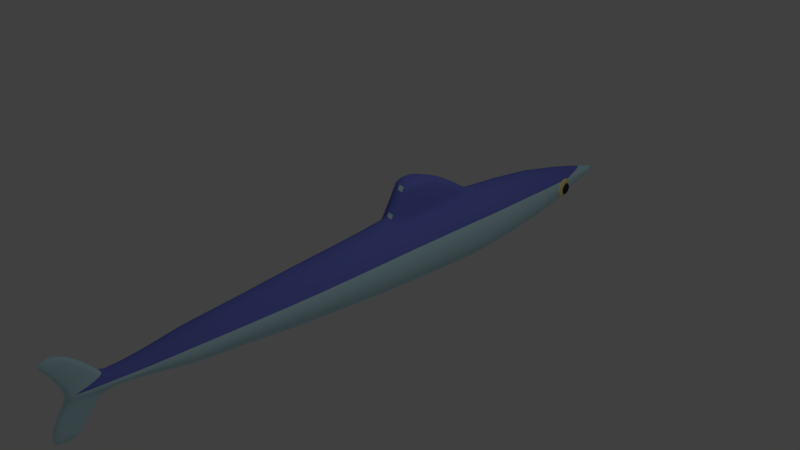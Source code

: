 # Source: sanma.blend  (saved by Blender 2.79.0; exported with 4.5.12 LTS)
import bpy
from mathutils import Matrix  # noqa: F401  (used for matrix-valued properties, if any)

bpy.ops.wm.read_factory_settings(use_empty=True)
scene = bpy.context.scene
scene.name = 'Scene'

# ---- collections
col_collection_1 = bpy.data.collections.new('Collection 1'); scene.collection.children.link(col_collection_1)

# ---- materials (node trees are filled in below, after node groups)
mat_material_001 = bpy.data.materials.new('Material.001')
mat_material_001.alpha_threshold = 0.0
mat_material_001.use_transparent_shadow = False
mat_material_001.diffuse_color = (1.0, 0.9151, 0.4096, 1.0)
mat_material_001.roughness = 0.5
mat_material_002 = bpy.data.materials.new('Material.002')
mat_material_002.alpha_threshold = 0.0
mat_material_002.use_transparent_shadow = False
mat_material_002.diffuse_color = (0.04203, 0.04203, 0.04203, 1.0)
mat_material_002.roughness = 0.5
mat_material_003 = bpy.data.materials.new('Material.003')
mat_material_003.alpha_threshold = 0.0
mat_material_003.use_transparent_shadow = False
mat_material_003.diffuse_color = (0.6118, 0.9283, 1.0, 1.0)
mat_material_003.specular_color = (0.3712, 0.8714, 1.0)
mat_material_003.roughness = 0.5
mat_material_005 = bpy.data.materials.new('Material.005')
mat_material_005.alpha_threshold = 0.0
mat_material_005.use_transparent_shadow = False
mat_material_005.diffuse_color = (0.1905, 0.2294, 0.8, 1.0)
mat_material_005.roughness = 0.5

# ---- material node trees

# ---- world
world_world = bpy.data.worlds.new('World'); scene.world = world_world
world_world.color = (0.05088, 0.05088, 0.05088)
world_world.use_sun_shadow = False
world_world.sun_shadow_jitter_overblur = 0.0
world_world.cycles.sampling_method = 'MANUAL'

# ---- cameras
cam_camera = bpy.data.cameras.new('Camera')
cam_camera.clip_end = 100.0
cam_camera.lens = 35.0
cam_camera.sensor_width = 32.0
cam_camera.sensor_height = 18.0
cam_camera.ortho_scale = 7.314
cam_camera.dof.focus_distance = 0.0
cam_camera.dof.aperture_fstop = 128.0

# ---- lights
light_lamp = bpy.data.lights.new('Lamp', 'POINT')
light_lamp.transmission_factor = 0.0
light_lamp.cutoff_distance = 30.0
light_lamp.energy = 100.0
light_lamp.shadow_buffer_clip_start = 1.001
light_lamp.shadow_soft_size = 0.1
light_lamp.shadow_maximum_resolution = 0.006
light_lamp.use_absolute_resolution = True

# ---- meshes
me_sphere_003 = bpy.data.meshes.new('Sphere.003')
me_sphere_003.from_pydata([(0.2883, 0.6961, -0.5449), (0.3401, 0.8211, 0.1913), (0.1926, 0.4651, 0.8155), (0.1926, 0.4651, -0.8155), (0.3401, 0.8211, -0.1913), (0.2883, 0.6961, 0.5449), (0.0902, 0.2178, 0.9493), (0.0902, 0.2178, -0.9493), (0.4651, 0.1926, -0.8155), (0.8211, 0.3401, -0.1913), (0.6961, 0.2883, 0.5449), (0.2178, 0.0902, 0.9493), (0.2178, 0.0902, -0.9493), (0.6961, 0.2883, -0.5449), (0.8211, 0.3401, 0.1913), (0.4651, 0.1926, 0.8155), (0.6961, -0.2883, 0.5449), (0.2178, -0.0902, 0.9493), (0.2178, -0.0902, -0.9493), (0.6961, -0.2883, -0.5449), (0.8211, -0.3401, 0.1913), (0.4651, -0.1926, 0.8155), (0.4651, -0.1926, -0.8155), (0.8211, -0.3401, -0.1913), (0.0902, -0.2178, -0.9493), (0.2883, -0.6961, -0.5449), (0.3401, -0.8211, 0.1913), (0.1926, -0.4651, 0.8155), (0.1926, -0.4651, -0.8155), (0.3401, -0.8211, -0.1913), (0.2883, -0.6961, 0.5449), (0.0902, -0.2178, 0.9493), (-0.1926, -0.4651, 0.8155), (-0.1926, -0.4651, -0.8155), (-0.3401, -0.8211, -0.1913), (-0.2883, -0.6961, 0.5449), (-0.0902, -0.2178, 0.9493), (-0.0902, -0.2178, -0.9493), (-0.2883, -0.6961, -0.5449), (-0.3401, -0.8211, 0.1913), (-0.4651, -0.1926, -0.8155), (-0.8211, -0.3401, -0.1913), (-0.6961, -0.2883, 0.5449), (-0.2178, -0.0902, 0.9493), (-0.2178, -0.0902, -0.9493), (-0.6961, -0.2883, -0.5449), (-0.8211, -0.3401, 0.1913), (-0.4651, -0.1926, 0.8155), (-0.2178, 0.0902, 0.9493), (-0.2178, 0.0902, -0.9493), (-0.6961, 0.2883, -0.5449), (-0.8211, 0.3401, 0.1913), (-0.4651, 0.1926, 0.8155), (-0.4651, 0.1926, -0.8155), (-0.8211, 0.3401, -0.1913), (-0.6961, 0.2883, 0.5449), (-0.2883, 0.6961, -0.5449), (-0.3401, 0.8211, 0.1913), (-0.1926, 0.4651, 0.8155), (-0.1926, 0.4651, -0.8155), (-0.3401, 0.8211, -0.1913), (-0.2883, 0.6961, 0.5449), (-0.0902, 0.2178, 0.9493), (-0.0902, 0.2178, -0.9493), (0.1446, 0.1446, 0.9556), (0.3571, 0.3571, 0.8155), (0.5344, 0.5344, 0.5449), (0.6304, 0.6304, 0.1913), (0.6304, 0.6304, -0.1913), (0.5344, 0.5344, -0.5449), (0.3571, 0.3571, -0.8155), (0.3468, 0.8373, -4.47e-08), (0.505, 1.527e-07, 0.8155), (0.7558, 1.565e-07, 0.5449), (0.8915, 1.49e-07, 0.1913), (0.8915, 1.49e-07, -0.1913), (0.7558, 1.565e-07, -0.5449), (0.505, 1.565e-07, -0.8155), (0.2046, 1.509e-07, -0.9556), (0.334, 0.1384, -0.9031), (0.5921, 0.2452, -0.6937), (0.7736, 0.3204, -0.3754), (0.8373, 0.3468, -4.47e-08), (0.7736, 0.3204, 0.3754), (0.5921, 0.2452, 0.6937), (0.334, 0.1384, 0.9031), (0.3571, -0.3571, 0.8155), (0.5344, -0.5344, 0.5449), (0.6304, -0.6304, 0.1913), (0.6304, -0.6304, -0.1913), (0.5344, -0.5344, -0.5449), (0.3571, -0.3571, -0.8155), (0.7736, -0.3204, 0.3754), (0.5921, -0.2452, 0.6937), (0.334, -0.1384, 0.9031), (0.334, -0.1384, -0.9031), (0.5921, -0.2452, -0.6937), (0.7736, -0.3204, -0.3754), (0.8373, -0.3468, -4.47e-08), (1.118e-08, -0.505, 0.8155), (2.98e-08, -0.7558, 0.5449), (2.98e-08, -0.8915, 0.1913), (2.98e-08, -0.8915, -0.1913), (2.98e-08, -0.7558, -0.5449), (1.118e-08, -0.505, -0.8155), (0.1384, -0.334, -0.9031), (0.2452, -0.5921, -0.6937), (0.3204, -0.7736, -0.3754), (0.3468, -0.8373, -4.47e-08), (0.3204, -0.7736, 0.3754), (0.2452, -0.5921, 0.6937), (0.1384, -0.334, 0.9031), (-0.3571, -0.3571, 0.8155), (-0.5344, -0.5344, 0.5449), (-0.6304, -0.6304, 0.1913), (-0.6304, -0.6304, -0.1913), (-0.5344, -0.5344, -0.5449), (-0.3571, -0.3571, -0.8155), (-0.2452, -0.5921, 0.6937), (-0.1384, -0.334, 0.9031), (-0.1384, -0.334, -0.9031), (-0.2452, -0.5921, -0.6937), (-0.3204, -0.7736, -0.3754), (-0.3468, -0.8373, -4.47e-08), (-0.3204, -0.7736, 0.3754), (-0.505, 1.639e-07, 0.8155), (-0.7558, 1.267e-07, 0.5449), (-0.8915, 1.267e-07, 0.1913), (-0.8915, 1.267e-07, -0.1913), (-0.7558, 1.267e-07, -0.5449), (-0.505, 1.639e-07, -0.8155), (-0.334, -0.1384, -0.9031), (-0.5921, -0.2452, -0.6937), (-0.7736, -0.3204, -0.3754), (-0.8373, -0.3468, -4.47e-08), (-0.7736, -0.3204, 0.3754), (-0.5921, -0.2452, 0.6937), (-0.334, -0.1384, 0.9031), (-0.3571, 0.3571, 0.8155), (-0.5344, 0.5344, 0.5449), (-0.6304, 0.6304, 0.1913), (-0.6304, 0.6304, -0.1913), (-0.5344, 0.5344, -0.5449), (-0.3571, 0.3571, -0.8155), (-0.334, 0.1384, 0.9031), (-0.334, 0.1384, -0.9031), (-0.5921, 0.2452, -0.6937), (-0.7736, 0.3204, -0.3754), (-0.8373, 0.3468, -4.47e-08), (-0.7736, 0.3204, 0.3754), (-0.5921, 0.2452, 0.6937), (-3.725e-09, 0.505, 0.8155), (-1.49e-08, 0.7558, 0.5449), (-1.49e-08, 0.7558, -0.5449), (0.0, 0.505, -0.8155), (-0.2452, 0.5921, -0.6937), (-0.3204, 0.7736, -0.3754), (-0.3204, 0.7736, 0.3754), (-0.2452, 0.5921, 0.6937), (-0.1384, 0.334, 0.9031), (-0.1384, 0.334, -0.9031), (-4.657e-08, 0.2046, 0.9556), (-7.451e-09, 0.8915, 0.1913), (-7.451e-09, 0.8915, -0.1913), (1.863e-09, 0.2046, -0.9556), (0.1446, 0.1446, -0.9556), (0.2452, 0.5921, -0.6937), (0.3204, 0.7736, -0.3754), (0.3204, 0.7736, 0.3754), (0.2452, 0.5921, 0.6937), (0.1384, 0.334, 0.9031), (0.1384, 0.334, -0.9031), (0.2046, 1.043e-07, 0.9556), (0.1446, -0.1446, 0.9556), (0.1446, -0.1446, -0.9556), (-4.098e-08, -0.2046, 0.9556), (3.725e-09, -0.2046, -0.9556), (-0.1446, -0.1446, 0.9556), (-0.1446, -0.1446, -0.9556), (-0.2046, 1.099e-07, 0.9556), (-0.2046, 1.546e-07, -0.9556), (-0.1446, 0.1446, 0.9556), (-0.1446, 0.1446, -0.9556), (-0.3468, 0.8373, -4.47e-08), (3.725e-09, 0.9091, -4.321e-08), (-8.473e-08, 6.623e-08, 0.9841), (0.2508, 0.2508, 0.9047), (0.4546, 0.4546, 0.6937), (0.5939, 0.5939, 0.3754), (0.6429, 0.6429, -4.408e-08), (0.5939, 0.5939, -0.3754), (0.4546, 0.4546, -0.6937), (0.2508, 0.2508, -0.9047), (0.3547, 1.376e-07, 0.9047), (0.6429, 1.59e-07, 0.6937), (0.8399, 1.599e-07, 0.3754), (0.9091, 1.488e-07, -4.408e-08), (0.8399, 1.599e-07, -0.3754), (0.6429, 1.59e-07, -0.6937), (0.3547, 1.534e-07, -0.9047), (-3.492e-10, 1.514e-07, -0.9841), (0.2508, -0.2508, 0.9047), (0.4546, -0.4546, 0.6937), (0.5939, -0.5939, 0.3754), (0.6429, -0.6429, -4.408e-08), (0.5939, -0.5939, -0.3754), (0.4546, -0.4546, -0.6937), (0.2508, -0.2508, -0.9047), (-3.713e-09, -0.3547, 0.9047), (1.367e-08, -0.6429, 0.6937), (3.416e-08, -0.8399, 0.3754), (2.112e-08, -0.9091, -4.408e-08), (3.416e-08, -0.8399, -0.3754), (1.367e-08, -0.6429, -0.6937), (6.685e-09, -0.3547, -0.9047), (-0.2508, -0.2508, 0.9047), (-0.4546, -0.4546, 0.6937), (-0.5939, -0.5939, 0.3754), (-0.6429, -0.6429, -4.408e-08), (-0.5939, -0.5939, -0.3754), (-0.4546, -0.4546, -0.6937), (-0.2508, -0.2508, -0.9047), (-0.3547, 1.478e-07, 0.9047), (-0.6429, 1.525e-07, 0.6937), (-0.8399, 1.097e-07, 0.3754), (-0.9091, 1.45e-07, -4.408e-08), (-0.8399, 1.097e-07, -0.3754), (-0.6429, 1.525e-07, -0.6937), (-0.3547, 1.582e-07, -0.9047), (-0.2508, 0.2508, 0.9047), (-0.4546, 0.4546, 0.6937), (-0.5939, 0.5939, 0.3754), (-0.6429, 0.6429, -4.408e-08), (-0.5939, 0.5939, -0.3754), (-0.4546, 0.4546, -0.6937), (-0.2508, 0.2508, -0.9047), (-1.52e-08, 0.3547, 0.9047), (-8.682e-09, 0.6429, 0.6937), (-1.799e-08, 0.8399, 0.3754), (-1.799e-08, 0.8399, -0.3754), (-9.613e-09, 0.6429, -0.6937), (1.66e-10, 0.3547, -0.9047), (0.9606, 0.02743, 0.5491), (0.8235, 0.02429, -0.5641), (0.7468, 0.09942, -0.5297), (0.6769, 0.1681, -0.4753), (0.6165, 0.2276, -0.403), (0.568, 0.2758, -0.3156), (0.5333, 0.3107, -0.2165), (0.5137, 0.331, -0.1095), (0.5098, 0.336, 0.001403), (0.522, 0.3254, 0.1118), (0.5496, 0.2996, 0.2176), (0.5917, 0.2597, 0.3146), (0.6467, 0.2071, 0.3991), (0.7123, 0.144, 0.4679), (0.7861, 0.07262, 0.5184), (0.8653, -0.004167, 0.5485), (0.7758, -0.05359, -0.5659), (0.6531, -0.05333, -0.5333), (0.5409, -0.05368, -0.4806), (0.4434, -0.05462, -0.4098), (0.3645, -0.0561, -0.3236), (0.3072, -0.05808, -0.2254), (0.2736, -0.06047, -0.1189), (0.2651, -0.06319, -0.008176), (0.2819, -0.06613, 0.1024), (0.3235, -0.06918, 0.2087), (0.3882, -0.07222, 0.3066), (0.4736, -0.07513, 0.3923), (0.5763, -0.07781, 0.4626), (0.6925, -0.08014, 0.5147), (0.8176, -0.08204, 0.5466), (0.8035, -0.1321, -0.568), (0.7075, -0.2074, -0.5374), (0.6199, -0.2773, -0.4865), (0.544, -0.3393, -0.4173), (0.4827, -0.3908, -0.3325), (0.4385, -0.43, -0.2352), (0.413, -0.4553, -0.1293), (0.4072, -0.4657, -0.01884), (0.4213, -0.4609, 0.09198), (0.4548, -0.4411, 0.1989), (0.5064, -0.4069, 0.2978), (0.5741, -0.3598, 0.3848), (0.6553, -0.3014, 0.4567), (0.7469, -0.2342, 0.5106), (0.8453, -0.1606, 0.5445), (0.8905, -0.1653, -0.5691), (0.8781, -0.2725, -0.5395), (0.8675, -0.3718, -0.4896), (0.8592, -0.4595, -0.4212), (0.8534, -0.5322, -0.337), (0.8503, -0.5871, -0.2403), (0.8502, -0.6221, -0.1347), (0.853, -0.6358, -0.02434), (0.8585, -0.6278, 0.08659), (0.8667, -0.5982, 0.1938), (0.877, -0.5484, 0.2932), (0.8893, -0.48, 0.3809), (0.9029, -0.3959, 0.4536), (0.9175, -0.2993, 0.5085), (0.9323, -0.1938, 0.5435), (0.9468, -0.08344, 0.5572), (0.9042, -0.05443, -0.5772), (0.9857, -0.1337, -0.5685), (1.065, -0.2105, -0.5384), (1.139, -0.2818, -0.488), (1.204, -0.345, -0.4192), (1.259, -0.3976, -0.3346), (1.301, -0.4375, -0.2376), (1.329, -0.4632, -0.1319), (1.341, -0.4739, -0.02145), (1.337, -0.4689, 0.08942), (1.318, -0.4486, 0.1965), (1.283, -0.4137, 0.2956), (1.235, -0.3655, 0.383), (1.174, -0.306, 0.4552), (1.104, -0.2373, 0.5096), (1.028, -0.1622, 0.544), (1.033, -0.05583, -0.5667), (1.159, -0.05773, -0.5347), (1.275, -0.06006, -0.4826), (1.377, -0.06274, -0.4124), (1.463, -0.06565, -0.3267), (1.528, -0.06869, -0.2288), (1.569, -0.07174, -0.1225), (1.586, -0.07468, -0.01187), (1.577, -0.0774, 0.09882), (1.544, -0.07979, 0.2053), (1.487, -0.08177, 0.3035), (1.408, -0.08325, 0.3897), (1.31, -0.08419, 0.4605), (1.198, -0.08453, 0.5133), (1.075, -0.08428, 0.5459), (1.006, 0.0227, -0.5646), (1.104, 0.09631, -0.5307), (1.196, 0.1636, -0.4767), (1.277, 0.2219, -0.4048), (1.345, 0.269, -0.3178), (1.396, 0.3032, -0.2189), (1.43, 0.3231, -0.112), (1.444, 0.3279, -0.001209), (1.438, 0.3174, 0.1093), (1.413, 0.2921, 0.2152), (1.368, 0.2529, 0.3124), (1.307, 0.2014, 0.3973), (1.231, 0.1395, 0.4665), (1.144, 0.06951, 0.5174), (1.048, -0.005752, 0.548), (0.9188, 0.05589, -0.5635), (0.9336, 0.1614, -0.5286), (0.9481, 0.2581, -0.4737), (0.9618, 0.3422, -0.401), (0.974, 0.4105, -0.3132), (0.9844, 0.4604, -0.2139), (0.9925, 0.4899, -0.1066), (0.9981, 0.498, 0.004289), (1.001, 0.4842, 0.1147), (1.001, 0.4493, 0.2203), (0.9977, 0.3944, 0.317), (0.9919, 0.3217, 0.4012), (0.9836, 0.234, 0.4695), (0.973, 0.1346, 0.5195)], [], [(0, 166, 240, 153), (0, 153, 239, 167), (0, 167, 190, 69), (0, 69, 191, 166), (1, 71, 184, 162), (1, 162, 238, 168), (1, 168, 188, 67), (1, 67, 189, 71), (2, 169, 237, 151), (2, 151, 236, 170), (2, 170, 186, 65), (2, 65, 187, 169), (3, 171, 241, 154), (3, 154, 240, 166), (3, 166, 191, 70), (3, 70, 192, 171), (4, 167, 239, 163), (4, 163, 184, 71), (4, 71, 189, 68), (4, 68, 190, 167), (5, 168, 238, 152), (5, 152, 237, 169), (5, 169, 187, 66), (5, 66, 188, 168), (6, 170, 236, 161), (6, 161, 185, 64), (6, 64, 186, 170), (7, 165, 200, 164), (7, 164, 241, 171), (7, 171, 192, 165), (8, 79, 192, 70), (8, 70, 191, 80), (8, 80, 198, 77), (8, 77, 199, 79), (9, 81, 190, 68), (9, 68, 189, 82), (9, 82, 196, 75), (9, 75, 197, 81), (10, 83, 188, 66), (10, 66, 187, 84), (10, 84, 194, 73), (10, 73, 195, 83), (11, 85, 186, 64), (11, 64, 185, 172), (11, 172, 193, 85), (12, 78, 200, 165), (12, 165, 192, 79), (12, 79, 199, 78), (13, 80, 191, 69), (13, 69, 190, 81), (13, 81, 197, 76), (13, 76, 198, 80), (14, 82, 189, 67), (14, 67, 188, 83), (14, 83, 195, 74), (14, 74, 196, 82), (15, 84, 187, 65), (15, 65, 186, 85), (15, 85, 193, 72), (15, 72, 194, 84), (16, 92, 195, 73), (16, 73, 194, 93), (16, 93, 202, 87), (16, 87, 203, 92), (17, 94, 193, 172), (17, 172, 185, 173), (17, 173, 201, 94), (18, 174, 200, 78), (18, 78, 199, 95), (18, 95, 207, 174), (19, 96, 198, 76), (19, 76, 197, 97), (19, 97, 205, 90), (19, 90, 206, 96), (20, 98, 196, 74), (20, 74, 195, 92), (20, 92, 203, 88), (20, 88, 204, 98), (21, 93, 194, 72), (21, 72, 193, 94), (21, 94, 201, 86), (21, 86, 202, 93), (22, 95, 199, 77), (22, 77, 198, 96), (22, 96, 206, 91), (22, 91, 207, 95), (23, 97, 197, 75), (23, 75, 196, 98), (23, 98, 204, 89), (23, 89, 205, 97), (24, 176, 200, 174), (24, 174, 207, 105), (24, 105, 214, 176), (25, 106, 206, 90), (25, 90, 205, 107), (25, 107, 212, 103), (25, 103, 213, 106), (26, 108, 204, 88), (26, 88, 203, 109), (26, 109, 210, 101), (26, 101, 211, 108), (27, 110, 202, 86), (27, 86, 201, 111), (27, 111, 208, 99), (27, 99, 209, 110), (28, 105, 207, 91), (28, 91, 206, 106), (28, 106, 213, 104), (28, 104, 214, 105), (29, 107, 205, 89), (29, 89, 204, 108), (29, 108, 211, 102), (29, 102, 212, 107), (30, 109, 203, 87), (30, 87, 202, 110), (30, 110, 209, 100), (30, 100, 210, 109), (31, 111, 201, 173), (31, 173, 185, 175), (31, 175, 208, 111), (32, 118, 209, 99), (32, 99, 208, 119), (32, 119, 215, 112), (32, 112, 216, 118), (33, 120, 214, 104), (33, 104, 213, 121), (33, 121, 220, 117), (33, 117, 221, 120), (34, 122, 212, 102), (34, 102, 211, 123), (34, 123, 218, 115), (34, 115, 219, 122), (35, 124, 210, 100), (35, 100, 209, 118), (35, 118, 216, 113), (35, 113, 217, 124), (36, 119, 208, 175), (36, 175, 185, 177), (36, 177, 215, 119), (37, 178, 200, 176), (37, 176, 214, 120), (37, 120, 221, 178), (38, 121, 213, 103), (38, 103, 212, 122), (38, 122, 219, 116), (38, 116, 220, 121), (39, 123, 211, 101), (39, 101, 210, 124), (39, 124, 217, 114), (39, 114, 218, 123), (40, 131, 221, 117), (40, 117, 220, 132), (40, 132, 227, 130), (40, 130, 228, 131), (41, 133, 219, 115), (41, 115, 218, 134), (41, 134, 225, 128), (41, 128, 226, 133), (42, 135, 217, 113), (42, 113, 216, 136), (42, 136, 223, 126), (42, 126, 224, 135), (43, 137, 215, 177), (43, 177, 185, 179), (43, 179, 222, 137), (44, 180, 200, 178), (44, 178, 221, 131), (44, 131, 228, 180), (45, 132, 220, 116), (45, 116, 219, 133), (45, 133, 226, 129), (45, 129, 227, 132), (46, 134, 218, 114), (46, 114, 217, 135), (46, 135, 224, 127), (46, 127, 225, 134), (47, 136, 216, 112), (47, 112, 215, 137), (47, 137, 222, 125), (47, 125, 223, 136), (48, 144, 222, 179), (48, 179, 185, 181), (48, 181, 229, 144), (49, 182, 200, 180), (49, 180, 228, 145), (49, 145, 235, 182), (50, 146, 227, 129), (50, 129, 226, 147), (50, 147, 233, 142), (50, 142, 234, 146), (51, 148, 225, 127), (51, 127, 224, 149), (51, 149, 231, 140), (51, 140, 232, 148), (52, 150, 223, 125), (52, 125, 222, 144), (52, 144, 229, 138), (52, 138, 230, 150), (53, 145, 228, 130), (53, 130, 227, 146), (53, 146, 234, 143), (53, 143, 235, 145), (54, 147, 226, 128), (54, 128, 225, 148), (54, 148, 232, 141), (54, 141, 233, 147), (55, 149, 224, 126), (55, 126, 223, 150), (55, 150, 230, 139), (55, 139, 231, 149), (56, 155, 234, 142), (56, 142, 233, 156), (56, 156, 239, 153), (56, 153, 240, 155), (57, 183, 232, 140), (57, 140, 231, 157), (57, 157, 238, 162), (57, 162, 184, 183), (58, 158, 230, 138), (58, 138, 229, 159), (58, 159, 236, 151), (58, 151, 237, 158), (59, 160, 235, 143), (59, 143, 234, 155), (59, 155, 240, 154), (59, 154, 241, 160), (60, 156, 233, 141), (60, 141, 232, 183), (60, 183, 184, 163), (60, 163, 239, 156), (61, 157, 231, 139), (61, 139, 230, 158), (61, 158, 237, 152), (61, 152, 238, 157), (62, 159, 229, 181), (62, 181, 185, 161), (62, 161, 236, 159), (63, 164, 200, 182), (63, 182, 235, 160), (63, 160, 241, 164), (362, 361, 254, 255), (355, 354, 247, 248), (363, 362, 255, 256), (356, 355, 248, 249), (242, 363, 256, 257), (357, 356, 249, 250), (350, 304, 243), (303, 242, 257), (358, 357, 250, 251), (351, 350, 243, 244), (359, 358, 251, 252), (352, 351, 244, 245), (360, 359, 252, 253), (353, 352, 245, 246), (361, 360, 253, 254), (354, 353, 246, 247), (246, 245, 260, 261), (254, 253, 268, 269), (247, 246, 261, 262), (255, 254, 269, 270), (248, 247, 262, 263), (256, 255, 270, 271), (249, 248, 263, 264), (257, 256, 271, 272), (250, 249, 264, 265), (243, 304, 258), (303, 257, 272), (251, 250, 265, 266), (244, 243, 258, 259), (252, 251, 266, 267), (245, 244, 259, 260), (253, 252, 267, 268), (265, 264, 279, 280), (258, 304, 273), (303, 272, 287), (266, 265, 280, 281), (259, 258, 273, 274), (267, 266, 281, 282), (260, 259, 274, 275), (268, 267, 282, 283), (261, 260, 275, 276), (269, 268, 283, 284), (262, 261, 276, 277), (270, 269, 284, 285), (263, 262, 277, 278), (271, 270, 285, 286), (264, 263, 278, 279), (272, 271, 286, 287), (284, 283, 298, 299), (277, 276, 291, 292), (285, 284, 299, 300), (278, 277, 292, 293), (286, 285, 300, 301), (279, 278, 293, 294), (287, 286, 301, 302), (280, 279, 294, 295), (273, 304, 288), (303, 287, 302), (281, 280, 295, 296), (274, 273, 288, 289), (282, 281, 296, 297), (275, 274, 289, 290), (283, 282, 297, 298), (276, 275, 290, 291), (303, 302, 319), (296, 295, 312, 313), (289, 288, 305, 306), (297, 296, 313, 314), (290, 289, 306, 307), (298, 297, 314, 315), (291, 290, 307, 308), (299, 298, 315, 316), (292, 291, 308, 309), (300, 299, 316, 317), (293, 292, 309, 310), (301, 300, 317, 318), (294, 293, 310, 311), (302, 301, 318, 319), (295, 294, 311, 312), (288, 304, 305), (317, 316, 331, 332), (310, 309, 324, 325), (318, 317, 332, 333), (311, 310, 325, 326), (319, 318, 333, 334), (312, 311, 326, 327), (305, 304, 320), (303, 319, 334), (313, 312, 327, 328), (306, 305, 320, 321), (314, 313, 328, 329), (307, 306, 321, 322), (315, 314, 329, 330), (308, 307, 322, 323), (316, 315, 330, 331), (309, 308, 323, 324), (321, 320, 335, 336), (329, 328, 343, 344), (322, 321, 336, 337), (330, 329, 344, 345), (323, 322, 337, 338), (331, 330, 345, 346), (324, 323, 338, 339), (332, 331, 346, 347), (325, 324, 339, 340), (333, 332, 347, 348), (326, 325, 340, 341), (334, 333, 348, 349), (327, 326, 341, 342), (320, 304, 335), (303, 334, 349), (328, 327, 342, 343), (340, 339, 354, 355), (348, 347, 362, 363), (341, 340, 355, 356), (349, 348, 363, 242), (342, 341, 356, 357), (335, 304, 350), (303, 349, 242), (343, 342, 357, 358), (336, 335, 350, 351), (344, 343, 358, 359), (337, 336, 351, 352), (345, 344, 359, 360), (338, 337, 352, 353), (346, 345, 360, 361), (339, 338, 353, 354), (347, 346, 361, 362)])
me_sphere_003.polygons.foreach_set('use_smooth', [True] * 368)
me_sphere_003.polygons.foreach_set('material_index', [0, 0, 0, 0, 0, 0, 0, 0, 0, 0, 0, 0, 0, 0, 0, 0, 0, 0, 0, 0, 0, 0, 0, 0, 0, 0, 0, 0, 0, 0, 0, 0, 0, 0, 0, 0, 0, 0, 0, 0, 0, 0, 0, 0, 0, 0, 0, 0, 0, 0, 0, 0, 0, 0, 0, 0, 0, 0, 0, 0, 0, 0, 0, 0, 0, 0, 0, 0, 0, 0, 0, 0, 0, 0, 0, 0, 0, 0, 0, 0, 0, 0, 0, 0, 0, 0, 0, 0, 0, 0, 0, 0, 0, 0, 0, 0, 0, 0, 0, 0, 0, 0, 0, 0, 0, 0, 0, 0, 0, 0, 0, 0, 0, 0, 0, 0, 0, 0, 0, 0, 0, 0, 0, 0, 0, 0, 0, 0, 0, 0, 0, 0, 0, 0, 0, 0, 0, 0, 0, 0, 0, 0, 0, 0, 0, 0, 0, 0, 0, 0, 0, 0, 0, 0, 0, 0, 0, 0, 0, 0, 0, 0, 0, 0, 0, 0, 0, 0, 0, 0, 0, 0, 0, 0, 0, 0, 0, 0, 0, 0, 0, 0, 0, 0, 0, 0, 0, 0, 0, 0, 0, 0, 0, 0, 0, 0, 0, 0, 0, 0, 0, 0, 0, 0, 0, 0, 0, 0, 0, 0, 0, 0, 0, 0, 0, 0, 0, 0, 0, 0, 0, 0, 0, 0, 0, 0, 0, 0, 0, 0, 0, 0, 0, 0, 0, 0, 0, 0, 0, 0, 1, 1, 1, 1, 1, 1, 1, 1, 1, 1, 1, 1, 1, 1, 1, 1, 1, 1, 1, 1, 1, 1, 1, 1, 1, 1, 1, 1, 1, 1, 1, 1, 1, 1, 1, 1, 1, 1, 1, 1, 1, 1, 1, 1, 1, 1, 1, 1, 1, 1, 1, 1, 1, 1, 1, 1, 1, 1, 1, 1, 1, 1, 1, 1, 1, 1, 1, 1, 1, 1, 1, 1, 1, 1, 1, 1, 1, 1, 1, 1, 1, 1, 1, 1, 1, 1, 1, 1, 1, 1, 1, 1, 1, 1, 1, 1, 1, 1, 1, 1, 1, 1, 1, 1, 1, 1, 1, 1, 1, 1, 1, 1, 1, 1, 1, 1, 1, 1, 1, 1, 1, 1, 1, 1, 1, 1, 1, 1])
me_sphere_003.materials.append(mat_material_001)
me_sphere_003.materials.append(mat_material_002)
me_sphere_003.use_remesh_preserve_volume = False
me_sphere_003.use_remesh_preserve_attributes = False
me_sphere_003.use_mirror_vertex_groups = False
me_sphere_003.update()
me_sphere_002 = bpy.data.meshes.new('Sphere.002')
me_sphere_002.from_pydata([(0.2883, 0.6961, -0.5449), (0.3401, 0.8211, 0.1913), (0.1926, 0.4651, 0.8155), (0.1926, 0.4651, -0.8155), (0.3401, 0.8211, -0.1913), (0.2883, 0.6961, 0.5449), (0.0902, 0.2178, 0.9493), (0.0902, 0.2178, -0.9493), (0.4651, 0.1926, -0.8155), (0.8211, 0.3401, -0.1913), (0.6961, 0.2883, 0.5449), (0.2178, 0.0902, 0.9493), (0.2178, 0.0902, -0.9493), (0.6961, 0.2883, -0.5449), (0.8211, 0.3401, 0.1913), (0.4651, 0.1926, 0.8155), (0.6961, -0.2883, 0.5449), (0.2178, -0.0902, 0.9493), (0.2178, -0.0902, -0.9493), (0.6961, -0.2883, -0.5449), (0.8211, -0.3401, 0.1913), (0.4651, -0.1926, 0.8155), (0.4651, -0.1926, -0.8155), (0.8211, -0.3401, -0.1913), (0.0902, -0.2178, -0.9493), (0.2883, -0.6961, -0.5449), (0.3401, -0.8211, 0.1913), (0.1926, -0.4651, 0.8155), (0.1926, -0.4651, -0.8155), (0.3401, -0.8211, -0.1913), (0.2883, -0.6961, 0.5449), (0.0902, -0.2178, 0.9493), (-0.1926, -0.4651, 0.8155), (-0.1926, -0.4651, -0.8155), (-0.3401, -0.8211, -0.1913), (-0.2883, -0.6961, 0.5449), (-0.0902, -0.2178, 0.9493), (-0.0902, -0.2178, -0.9493), (-0.2883, -0.6961, -0.5449), (-0.3401, -0.8211, 0.1913), (-0.4651, -0.1926, -0.8155), (-0.8211, -0.3401, -0.1913), (-0.6961, -0.2883, 0.5449), (-0.2178, -0.0902, 0.9493), (-0.2178, -0.0902, -0.9493), (-0.6961, -0.2883, -0.5449), (-0.8211, -0.3401, 0.1913), (-0.4651, -0.1926, 0.8155), (-0.2178, 0.0902, 0.9493), (-0.2178, 0.0902, -0.9493), (-0.6961, 0.2883, -0.5449), (-0.8211, 0.3401, 0.1913), (-0.4651, 0.1926, 0.8155), (-0.4651, 0.1926, -0.8155), (-0.8211, 0.3401, -0.1913), (-0.6961, 0.2883, 0.5449), (-0.2883, 0.6961, -0.5449), (-0.3401, 0.8211, 0.1913), (-0.1926, 0.4651, 0.8155), (-0.1926, 0.4651, -0.8155), (-0.3401, 0.8211, -0.1913), (-0.2883, 0.6961, 0.5449), (-0.0902, 0.2178, 0.9493), (-0.0902, 0.2178, -0.9493), (0.1446, 0.1446, 0.9556), (0.3571, 0.3571, 0.8155), (0.5344, 0.5344, 0.5449), (0.6304, 0.6304, 0.1913), (0.6304, 0.6304, -0.1913), (0.5344, 0.5344, -0.5449), (0.3571, 0.3571, -0.8155), (0.3468, 0.8373, -4.47e-08), (0.505, 1.527e-07, 0.8155), (0.7558, 1.565e-07, 0.5449), (0.8915, 1.49e-07, 0.1913), (0.8915, 1.49e-07, -0.1913), (0.7558, 1.565e-07, -0.5449), (0.505, 1.565e-07, -0.8155), (0.2046, 1.509e-07, -0.9556), (0.334, 0.1384, -0.9031), (0.5921, 0.2452, -0.6937), (0.7736, 0.3204, -0.3754), (0.8373, 0.3468, -4.47e-08), (0.7736, 0.3204, 0.3754), (0.5921, 0.2452, 0.6937), (0.334, 0.1384, 0.9031), (0.3571, -0.3571, 0.8155), (0.5344, -0.5344, 0.5449), (0.6304, -0.6304, 0.1913), (0.6304, -0.6304, -0.1913), (0.5344, -0.5344, -0.5449), (0.3571, -0.3571, -0.8155), (0.7736, -0.3204, 0.3754), (0.5921, -0.2452, 0.6937), (0.334, -0.1384, 0.9031), (0.334, -0.1384, -0.9031), (0.5921, -0.2452, -0.6937), (0.7736, -0.3204, -0.3754), (0.8373, -0.3468, -4.47e-08), (1.118e-08, -0.505, 0.8155), (2.98e-08, -0.7558, 0.5449), (2.98e-08, -0.8915, 0.1913), (2.98e-08, -0.8915, -0.1913), (2.98e-08, -0.7558, -0.5449), (1.118e-08, -0.505, -0.8155), (0.1384, -0.334, -0.9031), (0.2452, -0.5921, -0.6937), (0.3204, -0.7736, -0.3754), (0.3468, -0.8373, -4.47e-08), (0.3204, -0.7736, 0.3754), (0.2452, -0.5921, 0.6937), (0.1384, -0.334, 0.9031), (-0.3571, -0.3571, 0.8155), (-0.5344, -0.5344, 0.5449), (-0.6304, -0.6304, 0.1913), (-0.6304, -0.6304, -0.1913), (-0.5344, -0.5344, -0.5449), (-0.3571, -0.3571, -0.8155), (-0.2452, -0.5921, 0.6937), (-0.1384, -0.334, 0.9031), (-0.1384, -0.334, -0.9031), (-0.2452, -0.5921, -0.6937), (-0.3204, -0.7736, -0.3754), (-0.3468, -0.8373, -4.47e-08), (-0.3204, -0.7736, 0.3754), (-0.505, 1.639e-07, 0.8155), (-0.7558, 1.267e-07, 0.5449), (-0.8915, 1.267e-07, 0.1913), (-0.8915, 1.267e-07, -0.1913), (-0.7558, 1.267e-07, -0.5449), (-0.505, 1.639e-07, -0.8155), (-0.334, -0.1384, -0.9031), (-0.5921, -0.2452, -0.6937), (-0.7736, -0.3204, -0.3754), (-0.8373, -0.3468, -4.47e-08), (-0.7736, -0.3204, 0.3754), (-0.5921, -0.2452, 0.6937), (-0.334, -0.1384, 0.9031), (-0.3571, 0.3571, 0.8155), (-0.5344, 0.5344, 0.5449), (-0.6304, 0.6304, 0.1913), (-0.6304, 0.6304, -0.1913), (-0.5344, 0.5344, -0.5449), (-0.3571, 0.3571, -0.8155), (-0.334, 0.1384, 0.9031), (-0.334, 0.1384, -0.9031), (-0.5921, 0.2452, -0.6937), (-0.7736, 0.3204, -0.3754), (-0.8373, 0.3468, -4.47e-08), (-0.7736, 0.3204, 0.3754), (-0.5921, 0.2452, 0.6937), (-3.725e-09, 0.505, 0.8155), (-1.49e-08, 0.7558, 0.5449), (-1.49e-08, 0.7558, -0.5449), (0.0, 0.505, -0.8155), (-0.2452, 0.5921, -0.6937), (-0.3204, 0.7736, -0.3754), (-0.3204, 0.7736, 0.3754), (-0.2452, 0.5921, 0.6937), (-0.1384, 0.334, 0.9031), (-0.1384, 0.334, -0.9031), (-4.657e-08, 0.2046, 0.9556), (-7.451e-09, 0.8915, 0.1913), (-7.451e-09, 0.8915, -0.1913), (1.863e-09, 0.2046, -0.9556), (0.1446, 0.1446, -0.9556), (0.2452, 0.5921, -0.6937), (0.3204, 0.7736, -0.3754), (0.3204, 0.7736, 0.3754), (0.2452, 0.5921, 0.6937), (0.1384, 0.334, 0.9031), (0.1384, 0.334, -0.9031), (0.2046, 1.043e-07, 0.9556), (0.1446, -0.1446, 0.9556), (0.1446, -0.1446, -0.9556), (-4.098e-08, -0.2046, 0.9556), (3.725e-09, -0.2046, -0.9556), (-0.1446, -0.1446, 0.9556), (-0.1446, -0.1446, -0.9556), (-0.2046, 1.099e-07, 0.9556), (-0.2046, 1.546e-07, -0.9556), (-0.1446, 0.1446, 0.9556), (-0.1446, 0.1446, -0.9556), (-0.3468, 0.8373, -4.47e-08), (3.725e-09, 0.9091, -4.321e-08), (-8.473e-08, 6.623e-08, 0.9841), (0.2508, 0.2508, 0.9047), (0.4546, 0.4546, 0.6937), (0.5939, 0.5939, 0.3754), (0.6429, 0.6429, -4.408e-08), (0.5939, 0.5939, -0.3754), (0.4546, 0.4546, -0.6937), (0.2508, 0.2508, -0.9047), (0.3547, 1.376e-07, 0.9047), (0.6429, 1.59e-07, 0.6937), (0.8399, 1.599e-07, 0.3754), (0.9091, 1.488e-07, -4.408e-08), (0.8399, 1.599e-07, -0.3754), (0.6429, 1.59e-07, -0.6937), (0.3547, 1.534e-07, -0.9047), (-3.492e-10, 1.514e-07, -0.9841), (0.2508, -0.2508, 0.9047), (0.4546, -0.4546, 0.6937), (0.5939, -0.5939, 0.3754), (0.6429, -0.6429, -4.408e-08), (0.5939, -0.5939, -0.3754), (0.4546, -0.4546, -0.6937), (0.2508, -0.2508, -0.9047), (-3.713e-09, -0.3547, 0.9047), (1.367e-08, -0.6429, 0.6937), (3.416e-08, -0.8399, 0.3754), (2.112e-08, -0.9091, -4.408e-08), (3.416e-08, -0.8399, -0.3754), (1.367e-08, -0.6429, -0.6937), (6.685e-09, -0.3547, -0.9047), (-0.2508, -0.2508, 0.9047), (-0.4546, -0.4546, 0.6937), (-0.5939, -0.5939, 0.3754), (-0.6429, -0.6429, -4.408e-08), (-0.5939, -0.5939, -0.3754), (-0.4546, -0.4546, -0.6937), (-0.2508, -0.2508, -0.9047), (-0.3547, 1.478e-07, 0.9047), (-0.6429, 1.525e-07, 0.6937), (-0.8399, 1.097e-07, 0.3754), (-0.9091, 1.45e-07, -4.408e-08), (-0.8399, 1.097e-07, -0.3754), (-0.6429, 1.525e-07, -0.6937), (-0.3547, 1.582e-07, -0.9047), (-0.2508, 0.2508, 0.9047), (-0.4546, 0.4546, 0.6937), (-0.5939, 0.5939, 0.3754), (-0.6429, 0.6429, -4.408e-08), (-0.5939, 0.5939, -0.3754), (-0.4546, 0.4546, -0.6937), (-0.2508, 0.2508, -0.9047), (-1.52e-08, 0.3547, 0.9047), (-8.682e-09, 0.6429, 0.6937), (-1.799e-08, 0.8399, 0.3754), (-1.799e-08, 0.8399, -0.3754), (-9.613e-09, 0.6429, -0.6937), (1.66e-10, 0.3547, -0.9047), (0.9606, 0.02743, 0.5491), (0.8235, 0.02429, -0.5641), (0.7468, 0.09942, -0.5297), (0.6769, 0.1681, -0.4753), (0.6165, 0.2276, -0.403), (0.568, 0.2758, -0.3156), (0.5333, 0.3107, -0.2165), (0.5137, 0.331, -0.1095), (0.5098, 0.336, 0.001403), (0.522, 0.3254, 0.1118), (0.5496, 0.2996, 0.2176), (0.5917, 0.2597, 0.3146), (0.6467, 0.2071, 0.3991), (0.7123, 0.144, 0.4679), (0.7861, 0.07262, 0.5184), (0.8653, -0.004167, 0.5485), (0.7758, -0.05359, -0.5659), (0.6531, -0.05333, -0.5333), (0.5409, -0.05368, -0.4806), (0.4434, -0.05462, -0.4098), (0.3645, -0.0561, -0.3236), (0.3072, -0.05808, -0.2254), (0.2736, -0.06047, -0.1189), (0.2651, -0.06319, -0.008176), (0.2819, -0.06613, 0.1024), (0.3235, -0.06918, 0.2087), (0.3882, -0.07222, 0.3066), (0.4736, -0.07513, 0.3923), (0.5763, -0.07781, 0.4626), (0.6925, -0.08014, 0.5147), (0.8176, -0.08204, 0.5466), (0.8035, -0.1321, -0.568), (0.7075, -0.2074, -0.5374), (0.6199, -0.2773, -0.4865), (0.544, -0.3393, -0.4173), (0.4827, -0.3908, -0.3325), (0.4385, -0.43, -0.2352), (0.413, -0.4553, -0.1293), (0.4072, -0.4657, -0.01884), (0.4213, -0.4609, 0.09198), (0.4548, -0.4411, 0.1989), (0.5064, -0.4069, 0.2978), (0.5741, -0.3598, 0.3848), (0.6553, -0.3014, 0.4567), (0.7469, -0.2342, 0.5106), (0.8453, -0.1606, 0.5445), (0.8905, -0.1653, -0.5691), (0.8781, -0.2725, -0.5395), (0.8675, -0.3718, -0.4896), (0.8592, -0.4595, -0.4212), (0.8534, -0.5322, -0.337), (0.8503, -0.5871, -0.2403), (0.8502, -0.6221, -0.1347), (0.853, -0.6358, -0.02434), (0.8585, -0.6278, 0.08659), (0.8667, -0.5982, 0.1938), (0.877, -0.5484, 0.2932), (0.8893, -0.48, 0.3809), (0.9029, -0.3959, 0.4536), (0.9175, -0.2993, 0.5085), (0.9323, -0.1938, 0.5435), (0.9468, -0.08344, 0.5572), (0.9042, -0.05443, -0.5772), (0.9857, -0.1337, -0.5685), (1.065, -0.2105, -0.5384), (1.139, -0.2818, -0.488), (1.204, -0.345, -0.4192), (1.259, -0.3976, -0.3346), (1.301, -0.4375, -0.2376), (1.329, -0.4632, -0.1319), (1.341, -0.4739, -0.02145), (1.337, -0.4689, 0.08942), (1.318, -0.4486, 0.1965), (1.283, -0.4137, 0.2956), (1.235, -0.3655, 0.383), (1.174, -0.306, 0.4552), (1.104, -0.2373, 0.5096), (1.028, -0.1622, 0.544), (1.033, -0.05583, -0.5667), (1.159, -0.05773, -0.5347), (1.275, -0.06006, -0.4826), (1.377, -0.06274, -0.4124), (1.463, -0.06565, -0.3267), (1.528, -0.06869, -0.2288), (1.569, -0.07174, -0.1225), (1.586, -0.07468, -0.01187), (1.577, -0.0774, 0.09882), (1.544, -0.07979, 0.2053), (1.487, -0.08177, 0.3035), (1.408, -0.08325, 0.3897), (1.31, -0.08419, 0.4605), (1.198, -0.08453, 0.5133), (1.075, -0.08428, 0.5459), (1.006, 0.0227, -0.5646), (1.104, 0.09631, -0.5307), (1.196, 0.1636, -0.4767), (1.277, 0.2219, -0.4048), (1.345, 0.269, -0.3178), (1.396, 0.3032, -0.2189), (1.43, 0.3231, -0.112), (1.444, 0.3279, -0.001209), (1.438, 0.3174, 0.1093), (1.413, 0.2921, 0.2152), (1.368, 0.2529, 0.3124), (1.307, 0.2014, 0.3973), (1.231, 0.1395, 0.4665), (1.144, 0.06951, 0.5174), (1.048, -0.005752, 0.548), (0.9188, 0.05589, -0.5635), (0.9336, 0.1614, -0.5286), (0.9481, 0.2581, -0.4737), (0.9618, 0.3422, -0.401), (0.974, 0.4105, -0.3132), (0.9844, 0.4604, -0.2139), (0.9925, 0.4899, -0.1066), (0.9981, 0.498, 0.004289), (1.001, 0.4842, 0.1147), (1.001, 0.4493, 0.2203), (0.9977, 0.3944, 0.317), (0.9919, 0.3217, 0.4012), (0.9836, 0.234, 0.4695), (0.973, 0.1346, 0.5195)], [], [(0, 166, 240, 153), (0, 153, 239, 167), (0, 167, 190, 69), (0, 69, 191, 166), (1, 71, 184, 162), (1, 162, 238, 168), (1, 168, 188, 67), (1, 67, 189, 71), (2, 169, 237, 151), (2, 151, 236, 170), (2, 170, 186, 65), (2, 65, 187, 169), (3, 171, 241, 154), (3, 154, 240, 166), (3, 166, 191, 70), (3, 70, 192, 171), (4, 167, 239, 163), (4, 163, 184, 71), (4, 71, 189, 68), (4, 68, 190, 167), (5, 168, 238, 152), (5, 152, 237, 169), (5, 169, 187, 66), (5, 66, 188, 168), (6, 170, 236, 161), (6, 161, 185, 64), (6, 64, 186, 170), (7, 165, 200, 164), (7, 164, 241, 171), (7, 171, 192, 165), (8, 79, 192, 70), (8, 70, 191, 80), (8, 80, 198, 77), (8, 77, 199, 79), (9, 81, 190, 68), (9, 68, 189, 82), (9, 82, 196, 75), (9, 75, 197, 81), (10, 83, 188, 66), (10, 66, 187, 84), (10, 84, 194, 73), (10, 73, 195, 83), (11, 85, 186, 64), (11, 64, 185, 172), (11, 172, 193, 85), (12, 78, 200, 165), (12, 165, 192, 79), (12, 79, 199, 78), (13, 80, 191, 69), (13, 69, 190, 81), (13, 81, 197, 76), (13, 76, 198, 80), (14, 82, 189, 67), (14, 67, 188, 83), (14, 83, 195, 74), (14, 74, 196, 82), (15, 84, 187, 65), (15, 65, 186, 85), (15, 85, 193, 72), (15, 72, 194, 84), (16, 92, 195, 73), (16, 73, 194, 93), (16, 93, 202, 87), (16, 87, 203, 92), (17, 94, 193, 172), (17, 172, 185, 173), (17, 173, 201, 94), (18, 174, 200, 78), (18, 78, 199, 95), (18, 95, 207, 174), (19, 96, 198, 76), (19, 76, 197, 97), (19, 97, 205, 90), (19, 90, 206, 96), (20, 98, 196, 74), (20, 74, 195, 92), (20, 92, 203, 88), (20, 88, 204, 98), (21, 93, 194, 72), (21, 72, 193, 94), (21, 94, 201, 86), (21, 86, 202, 93), (22, 95, 199, 77), (22, 77, 198, 96), (22, 96, 206, 91), (22, 91, 207, 95), (23, 97, 197, 75), (23, 75, 196, 98), (23, 98, 204, 89), (23, 89, 205, 97), (24, 176, 200, 174), (24, 174, 207, 105), (24, 105, 214, 176), (25, 106, 206, 90), (25, 90, 205, 107), (25, 107, 212, 103), (25, 103, 213, 106), (26, 108, 204, 88), (26, 88, 203, 109), (26, 109, 210, 101), (26, 101, 211, 108), (27, 110, 202, 86), (27, 86, 201, 111), (27, 111, 208, 99), (27, 99, 209, 110), (28, 105, 207, 91), (28, 91, 206, 106), (28, 106, 213, 104), (28, 104, 214, 105), (29, 107, 205, 89), (29, 89, 204, 108), (29, 108, 211, 102), (29, 102, 212, 107), (30, 109, 203, 87), (30, 87, 202, 110), (30, 110, 209, 100), (30, 100, 210, 109), (31, 111, 201, 173), (31, 173, 185, 175), (31, 175, 208, 111), (32, 118, 209, 99), (32, 99, 208, 119), (32, 119, 215, 112), (32, 112, 216, 118), (33, 120, 214, 104), (33, 104, 213, 121), (33, 121, 220, 117), (33, 117, 221, 120), (34, 122, 212, 102), (34, 102, 211, 123), (34, 123, 218, 115), (34, 115, 219, 122), (35, 124, 210, 100), (35, 100, 209, 118), (35, 118, 216, 113), (35, 113, 217, 124), (36, 119, 208, 175), (36, 175, 185, 177), (36, 177, 215, 119), (37, 178, 200, 176), (37, 176, 214, 120), (37, 120, 221, 178), (38, 121, 213, 103), (38, 103, 212, 122), (38, 122, 219, 116), (38, 116, 220, 121), (39, 123, 211, 101), (39, 101, 210, 124), (39, 124, 217, 114), (39, 114, 218, 123), (40, 131, 221, 117), (40, 117, 220, 132), (40, 132, 227, 130), (40, 130, 228, 131), (41, 133, 219, 115), (41, 115, 218, 134), (41, 134, 225, 128), (41, 128, 226, 133), (42, 135, 217, 113), (42, 113, 216, 136), (42, 136, 223, 126), (42, 126, 224, 135), (43, 137, 215, 177), (43, 177, 185, 179), (43, 179, 222, 137), (44, 180, 200, 178), (44, 178, 221, 131), (44, 131, 228, 180), (45, 132, 220, 116), (45, 116, 219, 133), (45, 133, 226, 129), (45, 129, 227, 132), (46, 134, 218, 114), (46, 114, 217, 135), (46, 135, 224, 127), (46, 127, 225, 134), (47, 136, 216, 112), (47, 112, 215, 137), (47, 137, 222, 125), (47, 125, 223, 136), (48, 144, 222, 179), (48, 179, 185, 181), (48, 181, 229, 144), (49, 182, 200, 180), (49, 180, 228, 145), (49, 145, 235, 182), (50, 146, 227, 129), (50, 129, 226, 147), (50, 147, 233, 142), (50, 142, 234, 146), (51, 148, 225, 127), (51, 127, 224, 149), (51, 149, 231, 140), (51, 140, 232, 148), (52, 150, 223, 125), (52, 125, 222, 144), (52, 144, 229, 138), (52, 138, 230, 150), (53, 145, 228, 130), (53, 130, 227, 146), (53, 146, 234, 143), (53, 143, 235, 145), (54, 147, 226, 128), (54, 128, 225, 148), (54, 148, 232, 141), (54, 141, 233, 147), (55, 149, 224, 126), (55, 126, 223, 150), (55, 150, 230, 139), (55, 139, 231, 149), (56, 155, 234, 142), (56, 142, 233, 156), (56, 156, 239, 153), (56, 153, 240, 155), (57, 183, 232, 140), (57, 140, 231, 157), (57, 157, 238, 162), (57, 162, 184, 183), (58, 158, 230, 138), (58, 138, 229, 159), (58, 159, 236, 151), (58, 151, 237, 158), (59, 160, 235, 143), (59, 143, 234, 155), (59, 155, 240, 154), (59, 154, 241, 160), (60, 156, 233, 141), (60, 141, 232, 183), (60, 183, 184, 163), (60, 163, 239, 156), (61, 157, 231, 139), (61, 139, 230, 158), (61, 158, 237, 152), (61, 152, 238, 157), (62, 159, 229, 181), (62, 181, 185, 161), (62, 161, 236, 159), (63, 164, 200, 182), (63, 182, 235, 160), (63, 160, 241, 164), (362, 361, 254, 255), (355, 354, 247, 248), (363, 362, 255, 256), (356, 355, 248, 249), (242, 363, 256, 257), (357, 356, 249, 250), (350, 304, 243), (303, 242, 257), (358, 357, 250, 251), (351, 350, 243, 244), (359, 358, 251, 252), (352, 351, 244, 245), (360, 359, 252, 253), (353, 352, 245, 246), (361, 360, 253, 254), (354, 353, 246, 247), (246, 245, 260, 261), (254, 253, 268, 269), (247, 246, 261, 262), (255, 254, 269, 270), (248, 247, 262, 263), (256, 255, 270, 271), (249, 248, 263, 264), (257, 256, 271, 272), (250, 249, 264, 265), (243, 304, 258), (303, 257, 272), (251, 250, 265, 266), (244, 243, 258, 259), (252, 251, 266, 267), (245, 244, 259, 260), (253, 252, 267, 268), (265, 264, 279, 280), (258, 304, 273), (303, 272, 287), (266, 265, 280, 281), (259, 258, 273, 274), (267, 266, 281, 282), (260, 259, 274, 275), (268, 267, 282, 283), (261, 260, 275, 276), (269, 268, 283, 284), (262, 261, 276, 277), (270, 269, 284, 285), (263, 262, 277, 278), (271, 270, 285, 286), (264, 263, 278, 279), (272, 271, 286, 287), (284, 283, 298, 299), (277, 276, 291, 292), (285, 284, 299, 300), (278, 277, 292, 293), (286, 285, 300, 301), (279, 278, 293, 294), (287, 286, 301, 302), (280, 279, 294, 295), (273, 304, 288), (303, 287, 302), (281, 280, 295, 296), (274, 273, 288, 289), (282, 281, 296, 297), (275, 274, 289, 290), (283, 282, 297, 298), (276, 275, 290, 291), (303, 302, 319), (296, 295, 312, 313), (289, 288, 305, 306), (297, 296, 313, 314), (290, 289, 306, 307), (298, 297, 314, 315), (291, 290, 307, 308), (299, 298, 315, 316), (292, 291, 308, 309), (300, 299, 316, 317), (293, 292, 309, 310), (301, 300, 317, 318), (294, 293, 310, 311), (302, 301, 318, 319), (295, 294, 311, 312), (288, 304, 305), (317, 316, 331, 332), (310, 309, 324, 325), (318, 317, 332, 333), (311, 310, 325, 326), (319, 318, 333, 334), (312, 311, 326, 327), (305, 304, 320), (303, 319, 334), (313, 312, 327, 328), (306, 305, 320, 321), (314, 313, 328, 329), (307, 306, 321, 322), (315, 314, 329, 330), (308, 307, 322, 323), (316, 315, 330, 331), (309, 308, 323, 324), (321, 320, 335, 336), (329, 328, 343, 344), (322, 321, 336, 337), (330, 329, 344, 345), (323, 322, 337, 338), (331, 330, 345, 346), (324, 323, 338, 339), (332, 331, 346, 347), (325, 324, 339, 340), (333, 332, 347, 348), (326, 325, 340, 341), (334, 333, 348, 349), (327, 326, 341, 342), (320, 304, 335), (303, 334, 349), (328, 327, 342, 343), (340, 339, 354, 355), (348, 347, 362, 363), (341, 340, 355, 356), (349, 348, 363, 242), (342, 341, 356, 357), (335, 304, 350), (303, 349, 242), (343, 342, 357, 358), (336, 335, 350, 351), (344, 343, 358, 359), (337, 336, 351, 352), (345, 344, 359, 360), (338, 337, 352, 353), (346, 345, 360, 361), (339, 338, 353, 354), (347, 346, 361, 362)])
me_sphere_002.polygons.foreach_set('use_smooth', [True] * 368)
me_sphere_002.polygons.foreach_set('material_index', [0, 0, 0, 0, 0, 0, 0, 0, 0, 0, 0, 0, 0, 0, 0, 0, 0, 0, 0, 0, 0, 0, 0, 0, 0, 0, 0, 0, 0, 0, 0, 0, 0, 0, 0, 0, 0, 0, 0, 0, 0, 0, 0, 0, 0, 0, 0, 0, 0, 0, 0, 0, 0, 0, 0, 0, 0, 0, 0, 0, 0, 0, 0, 0, 0, 0, 0, 0, 0, 0, 0, 0, 0, 0, 0, 0, 0, 0, 0, 0, 0, 0, 0, 0, 0, 0, 0, 0, 0, 0, 0, 0, 0, 0, 0, 0, 0, 0, 0, 0, 0, 0, 0, 0, 0, 0, 0, 0, 0, 0, 0, 0, 0, 0, 0, 0, 0, 0, 0, 0, 0, 0, 0, 0, 0, 0, 0, 0, 0, 0, 0, 0, 0, 0, 0, 0, 0, 0, 0, 0, 0, 0, 0, 0, 0, 0, 0, 0, 0, 0, 0, 0, 0, 0, 0, 0, 0, 0, 0, 0, 0, 0, 0, 0, 0, 0, 0, 0, 0, 0, 0, 0, 0, 0, 0, 0, 0, 0, 0, 0, 0, 0, 0, 0, 0, 0, 0, 0, 0, 0, 0, 0, 0, 0, 0, 0, 0, 0, 0, 0, 0, 0, 0, 0, 0, 0, 0, 0, 0, 0, 0, 0, 0, 0, 0, 0, 0, 0, 0, 0, 0, 0, 0, 0, 0, 0, 0, 0, 0, 0, 0, 0, 0, 0, 0, 0, 0, 0, 0, 0, 1, 1, 1, 1, 1, 1, 1, 1, 1, 1, 1, 1, 1, 1, 1, 1, 1, 1, 1, 1, 1, 1, 1, 1, 1, 1, 1, 1, 1, 1, 1, 1, 1, 1, 1, 1, 1, 1, 1, 1, 1, 1, 1, 1, 1, 1, 1, 1, 1, 1, 1, 1, 1, 1, 1, 1, 1, 1, 1, 1, 1, 1, 1, 1, 1, 1, 1, 1, 1, 1, 1, 1, 1, 1, 1, 1, 1, 1, 1, 1, 1, 1, 1, 1, 1, 1, 1, 1, 1, 1, 1, 1, 1, 1, 1, 1, 1, 1, 1, 1, 1, 1, 1, 1, 1, 1, 1, 1, 1, 1, 1, 1, 1, 1, 1, 1, 1, 1, 1, 1, 1, 1, 1, 1, 1, 1, 1, 1])
me_sphere_002.materials.append(mat_material_001)
me_sphere_002.materials.append(mat_material_002)
me_sphere_002.use_remesh_preserve_volume = False
me_sphere_002.use_remesh_preserve_attributes = False
me_sphere_002.use_mirror_vertex_groups = False
me_sphere_002.update()
me_cylinder = bpy.data.meshes.new('Cylinder')
me_cylinder.from_pydata([(0.1296, 0.2153, 0.7413), (0.3227, 0.07788, 0.7414), (0.3402, -0.09587, 0.7415), (0.1471, -0.293, 0.7416), (0.1274, -0.4216, -0.803), (0.228, -0.7357, -0.5017), (0.2524, -0.7769, -0.1492), (0.2489, -0.7188, 0.05055), (0.1996, -0.5523, 0.4129), (0.3234, -0.1848, -0.803), (0.558, -0.3037, -0.5016), (0.6068, -0.3152, -0.1492), (0.5998, -0.2862, 0.05073), (0.5011, -0.2063, 0.413), (0.3234, 0.1019, -0.803), (0.558, 0.2373, -0.5015), (0.6068, 0.2607, -0.1492), (0.5998, 0.2441, 0.05095), (0.5011, 0.1558, 0.4132), (0.1274, 0.2901, -0.803), (0.228, 0.6009, -0.5014), (0.08532, 0.7649, 0.03995), (0.1996, 0.4436, 0.4132), (0.3755, 0.6169, -0.1492), (0.2312, 0.5498, 0.2178), (0.5645, -0.2519, 0.2174), (0.5645, 0.2017, 0.2176), (0.2312, -0.6502, 0.2172), (0.6138, 0.2656, -0.3348), (0.2559, -0.8124, -0.335), (0.315, 0.6511, -0.3348), (0.6138, -0.3339, -0.3349), (0.1716, -0.3941, 0.6422), (0.1541, 0.3027, 0.6414), (0.4101, -0.1397, 0.6419), (0.3926, 0.1115, 0.6416), (0.1716, -0.4662, 0.5376), (0.1716, 0.3671, 0.5371), (0.4451, -0.1701, 0.5375), (0.4451, 0.1318, 0.5373), (0.05944, 0.1612, 1.008), (0.1722, 0.03662, 0.954), (0.1722, -0.03945, 0.954), (0.09458, 0.1323, 0.8532), (0.2387, 0.04553, 0.8533), (0.2387, -0.05022, 0.8534), (0.09458, -0.1739, 0.8536), (0.2462, 1.021, -0.1304), (0.128, 0.849, 0.0114), (0.2462, 0.8061, -0.144), (0.1182, 0.882, -0.2994), (0.128, 1.281, -0.02285), (0.1182, 1.09, -0.2558), (0.128, 1.054, -0.005022), (0.128, 1.477, -0.0388), (0.2462, 1.248, -0.1114), (0.1182, 1.317, -0.2), (0.1231, 1.586, -0.07083), (0.2462, 1.444, -0.08584), (0.1182, 1.513, -0.1329), (0.3129, 0.6081, 0.05111), (0.07882, 0.7998, -0.3284), (0.1051, 0.3303, 0.9776), (0.1322, 0.1519, 0.961), (0.07312, 0.189, 0.9175), (0.04867, 0.5429, 0.9615), (0.04585, 0.3396, 1.019), (0.05953, 0.3673, 0.9384), (0.08334, 0.5058, 0.9961), (0.03499, 0.5151, 1.033), (0.02715, 0.7937, 1.032), (0.06434, 0.6786, 1.018), (0.02507, 0.6829, 1.048), (0.03917, 0.7157, 0.9895), (0.0322, -0.03758, -1.0), (0.07233, -0.07376, -0.9568), (0.03937, -0.07888, -0.9784), (0.1045, -0.02356, -0.9785), (0.03937, 0.009434, -0.9785), (0.06516, -0.04845, -0.9785), (0.01602, -0.06066, -0.9999), (0.03937, -0.1185, -0.9784), (0.06604, -0.327, 0.9397), (0.07611, -0.1869, 0.9183), (0.1382, -0.139, 0.9623), (0.06212, -0.1623, 1.01), (0.0999, -0.4756, 0.9998), (0.1181, -0.279, 0.9802), (0.05204, -0.3023, 1.024), (0.08405, -0.6957, 1.017), (0.04295, -0.499, 1.04), (0.05695, -0.5236, 0.963), (0.03795, -0.8409, 1.025), (0.03521, -0.7252, 1.05), (0.04921, -0.7436, 0.9862), (0.07225, 0.038, 1.004), (0.07209, -0.05438, 1.003), (-0.1296, 0.2153, 0.7413), (-0.3227, 0.07788, 0.7414), (-0.3402, -0.09587, 0.7415), (-0.1471, -0.293, 0.7416), (-0.1274, -0.4216, -0.803), (-0.228, -0.7357, -0.5017), (-0.2524, -0.7769, -0.1492), (-0.2489, -0.7188, 0.05055), (-0.1996, -0.5523, 0.4129), (-0.3234, -0.1848, -0.803), (-0.558, -0.3037, -0.5016), (-0.6068, -0.3152, -0.1492), (-0.5998, -0.2862, 0.05073), (-0.5011, -0.2063, 0.413), (-0.3234, 0.1019, -0.803), (-0.558, 0.2373, -0.5015), (-0.6068, 0.2607, -0.1492), (-0.5998, 0.2441, 0.05095), (-0.5011, 0.1558, 0.4132), (-0.1274, 0.2901, -0.803), (-0.228, 0.6009, -0.5014), (-0.08532, 0.7649, 0.03995), (-0.1996, 0.4436, 0.4132), (-0.3755, 0.6169, -0.1492), (-0.2312, 0.5498, 0.2178), (-0.5645, -0.2519, 0.2174), (-0.5645, 0.2017, 0.2176), (-0.2312, -0.6502, 0.2172), (-0.6138, 0.2656, -0.3348), (-0.2559, -0.8124, -0.335), (-0.315, 0.6511, -0.3348), (-0.6138, -0.3339, -0.3349), (-0.1716, -0.3941, 0.6422), (-0.1541, 0.3027, 0.6414), (-0.4101, -0.1397, 0.6419), (-0.3926, 0.1115, 0.6416), (-0.1716, -0.4662, 0.5376), (-0.1716, 0.3671, 0.5371), (-0.4451, -0.1701, 0.5375), (-0.4451, 0.1318, 0.5373), (-0.05944, 0.1612, 1.008), (-0.1722, 0.03662, 0.954), (-0.1722, -0.03945, 0.954), (-0.09458, 0.1323, 0.8532), (-0.2387, 0.04553, 0.8533), (-0.2387, -0.05022, 0.8534), (-0.09458, -0.1739, 0.8536), (-0.2462, 1.021, -0.1304), (-0.128, 0.849, 0.0114), (-0.2462, 0.8061, -0.144), (-0.1182, 0.882, -0.2994), (-0.128, 1.281, -0.02285), (-0.1182, 1.09, -0.2558), (-0.128, 1.054, -0.005022), (-0.128, 1.477, -0.0388), (-0.2462, 1.248, -0.1114), (-0.1182, 1.317, -0.2), (-0.1231, 1.586, -0.07083), (-0.2462, 1.444, -0.08584), (-0.1182, 1.513, -0.1329), (-0.3129, 0.6081, 0.05111), (-0.07882, 0.7998, -0.3284), (-0.1051, 0.3303, 0.9776), (-0.1322, 0.1519, 0.961), (-0.07312, 0.189, 0.9175), (-0.04867, 0.5429, 0.9615), (-0.04585, 0.3396, 1.019), (-0.05953, 0.3673, 0.9384), (-0.08334, 0.5058, 0.9961), (-0.03499, 0.5151, 1.033), (-0.02715, 0.7937, 1.032), (-0.06434, 0.6786, 1.018), (-0.02507, 0.6829, 1.048), (-0.03917, 0.7157, 0.9895), (-0.0322, -0.03758, -1.0), (-0.07233, -0.07376, -0.9568), (-0.03937, -0.07888, -0.9784), (-0.1045, -0.02356, -0.9785), (-0.03937, 0.009434, -0.9785), (-0.06516, -0.04845, -0.9785), (-0.01602, -0.06066, -0.9999), (-0.03937, -0.1185, -0.9784), (-0.06604, -0.327, 0.9397), (-0.07611, -0.1869, 0.9183), (-0.1382, -0.139, 0.9623), (-0.06212, -0.1623, 1.01), (-0.0999, -0.4756, 0.9998), (-0.1181, -0.279, 0.9802), (-0.05204, -0.3023, 1.024), (-0.08405, -0.6957, 1.017), (-0.04295, -0.499, 1.04), (-0.05695, -0.5236, 0.963), (-0.03795, -0.8409, 1.025), (-0.03521, -0.7252, 1.05), (-0.04921, -0.7436, 0.9862), (-0.07225, 0.038, 1.004), (-0.07209, -0.05438, 1.003), (0.06905, 0.09767, -0.9238), (0.06638, 0.09107, 1.005), (0.2401, 0.2114, -0.803), (0.1793, 0.01534, -0.9238), (0.1332, 0.03598, 0.9894), (0.3577, -0.03228, -0.803), (0.1713, -0.111, -0.9184), (0.1332, -0.04482, 0.9893), (0.2401, -0.3249, -0.803), (0.06905, -0.2227, -0.9237), (0.06685, -0.1053, 1.005), (0.0, -0.4592, -0.803), (0.0, 0.3217, -0.803), (0.0, 0.8166, -0.3316), (0.0, 0.6231, 0.2178), (0.0, 0.3426, 0.6413), (0.2426, 0.1512, 0.7413), (0.3747, 0.3056, 0.4132), (0.4771, 0.4572, 0.05104), (0.498, 0.4801, -0.1492), (0.4245, 0.4469, -0.5014), (0.3588, -0.004498, 0.7414), (0.5521, -0.01263, 0.4131), (0.6508, -0.01052, 0.05085), (0.6578, -0.01362, -0.1492), (0.609, -0.01658, -0.5015), (0.2689, -0.1931, 0.7415), (0.3747, -0.396, 0.413), (0.4611, -0.5374, 0.05063), (0.4672, -0.5882, -0.1492), (0.4245, -0.5635, -0.5016), (0.0, -0.3436, 0.7416), (0.0, -0.6222, 0.4129), (0.0, -0.7921, 0.05052), (0.0, -0.8501, -0.1492), (0.0, -0.7999, -0.5017), (0.1889, -0.6233, -0.6508), (0.255, -0.808, -0.279), (0.2498, -0.7401, -0.01591), (0.2145, -0.5982, 0.333), (0.1725, -0.3543, 0.688), (0.4714, -0.2605, -0.6507), (0.612, -0.331, -0.2789), (0.6016, -0.2968, -0.01586), (0.531, -0.2267, 0.333), (0.3891, -0.1226, 0.6879), (0.4714, 0.1909, -0.6507), (0.612, 0.266, -0.2789), (0.6016, 0.2525, -0.01581), (0.531, 0.1733, 0.3331), (0.3629, 0.09899, 0.6878), (0.1889, 0.4901, -0.6507), (0.3597, 0.6345, -0.2789), (0.3606, 0.6056, -0.01577), (0.2145, 0.4894, 0.3332), (0.1462, 0.2677, 0.6877), (0.1084, 0.8179, -0.3149), (0.1173, 0.7862, 0.02158), (0.2785, 0.7119, -0.1479), (0.4302, 0.3896, 0.2177), (0.4302, -0.4774, 0.2173), (0.0, 0.7831, 0.04556), (0.6155, -0.01254, 0.2175), (0.0, -0.7234, 0.2172), (0.2605, 0.5982, 0.1096), (0.591, -0.2742, 0.109), (0.591, 0.2292, 0.1093), (0.2445, -0.6949, 0.1088), (0.0, 0.664, -0.5014), (0.6648, -0.01709, -0.3349), (0.0, -0.8847, -0.335), (0.4881, 0.4947, -0.3348), (0.4733, -0.6205, -0.335), (0.5998, 0.2569, -0.386), (0.2489, -0.7888, -0.3863), (0.2637, 0.6465, -0.3859), (0.5998, -0.3246, -0.3861), (0.4393, -0.007046, 0.6417), (0.0, 0.4189, 0.5371), (0.0, -0.4514, 0.6423), (0.2908, 0.2151, 0.6415), (0.317, -0.2732, 0.6421), (0.1646, -0.4266, 0.5951), (0.1602, 0.3321, 0.5939), (0.4224, -0.1534, 0.5947), (0.418, 0.1207, 0.5942), (0.4961, -0.009588, 0.5374), (0.0, -0.5292, 0.5377), (0.0, 0.5096, 0.4133), (0.3258, 0.2565, 0.5372), (0.3258, -0.3292, 0.5376), (0.1856, -0.5094, 0.4752), (0.1856, 0.4052, 0.4754), (0.4731, -0.1882, 0.4753), (0.4731, 0.1437, 0.4753), (0.1847, -0.0007095, 0.954), (0.0, 0.1529, 0.8532), (0.1497, 0.08376, 0.9558), (0.1512, -0.08406, 0.9561), (0.08222, 0.1354, 0.8967), (0.2028, 0.03983, 0.9059), (0.2028, -0.04051, 0.9059), (0.08297, -0.1536, 0.897), (0.2634, -0.001171, 0.8534), (0.0, -0.2106, 0.8536), (0.0, 0.2451, 0.7413), (0.1779, 0.08999, 0.8533), (0.1779, -0.1062, 0.8535), (0.1103, 0.1641, 0.7978), (0.2789, 0.05709, 0.798), (0.2833, -0.06865, 0.7981), (0.1147, -0.2272, 0.7983), (0.1182, 0.9775, -0.2803), (0.128, 0.942, 0.004243), (0.2462, 0.9067, -0.138), (0.0, 0.8806, 0.0114), (0.0, 0.9098, -0.2994), (0.2215, 0.8067, -0.02746), (0.2093, 0.8351, -0.2606), (0.1182, 1.207, -0.2282), (0.128, 1.171, -0.01464), (0.2462, 1.138, -0.1214), (0.2093, 1.048, -0.2244), (0.2215, 1.019, -0.03637), (0.0, 1.115, -0.2558), (0.0, 1.08, -0.005022), (0.1182, 1.419, -0.1689), (0.128, 1.383, -0.03059), (0.2462, 1.35, -0.09974), (0.2215, 1.246, -0.04499), (0.0, 1.307, -0.02285), (0.0, 1.342, -0.2), (0.2093, 1.275, -0.1778), (0.0, 1.611, -0.07083), (0.1194, 1.577, -0.09814), (0.1268, 1.549, -0.05103), (0.2154, 1.525, -0.07458), (0.2215, 1.442, -0.05056), (0.0, 1.503, -0.0388), (0.0, 1.538, -0.1329), (0.2093, 1.472, -0.1211), (0.1635, 0.7073, 0.04835), (0.1576, 0.7482, -0.3332), (0.05231, 0.2452, 1.013), (0.118, 0.2359, 0.9687), (0.06598, 0.2729, 0.9274), (0.107, 0.1523, 0.9946), (0.000639, 0.1745, 1.012), (0.1245, 0.1632, 0.9284), (0.0, 0.2055, 0.9175), (0.04008, 0.4333, 1.026), (0.09351, 0.424, 0.9871), (0.05376, 0.4611, 0.9498), (0.1007, 0.3415, 0.9482), (0.08326, 0.3307, 1.008), (0.000639, 0.3528, 1.022), (0.0, 0.3839, 0.9384), (0.03013, 0.595, 1.04), (0.07384, 0.587, 1.006), (0.04392, 0.624, 0.9744), (0.0, 0.5594, 0.9615), (0.08167, 0.5171, 0.9701), (0.000639, 0.5284, 1.035), (0.06425, 0.5062, 1.023), (0.023, 0.7565, 1.049), (-0.0005236, 0.8118, 1.032), (0.05029, 0.7559, 1.028), (0.03379, 0.7837, 1.008), (-0.0002041, 0.691, 1.05), (0.0, 0.7322, 0.9895), (0.06504, 0.6899, 0.9966), (0.04752, 0.6777, 1.04), (0.07934, -0.05478, -0.9622), (0.0, -0.06424, -0.9568), (0.05528, -0.0877, -0.9622), (0.02991, -0.02039, -0.9948), (0.06638, -0.0346, -0.9948), (0.0, -0.03705, -1.0), (0.04452, -0.04573, -0.9948), (0.0, 0.01463, -0.9785), (0.0, -0.04959, -0.9785), (0.1076, -0.04109, -0.9785), (0.07535, -0.00401, -0.9785), (0.02587, -0.07562, -0.9945), (0.0, -0.06117, -0.9999), (0.02587, -0.06422, -0.9945), (0.05906, -0.09887, -0.9784), (0.0, -0.06879, -0.9784), (0.0, -0.1283, -0.9784), (0.05736, -0.2273, 1.016), (0.1287, -0.204, 0.9709), (0.07136, -0.252, 0.9288), (0.0, -0.2142, 0.9183), (0.0, -0.1707, 1.012), (0.1297, -0.1477, 0.9293), (0.1122, -0.1481, 0.9961), (0.04696, -0.3915, 1.032), (0.1079, -0.3682, 0.9899), (0.06096, -0.4161, 0.9511), (0.1121, -0.2877, 0.9498), (0.0, -0.3542, 0.9397), (0.0, -0.3107, 1.026), (0.09457, -0.2881, 1.011), (0.03928, -0.6139, 1.047), (0.09246, -0.589, 1.009), (0.05327, -0.6369, 0.9749), (0.07867, -0.4847, 1.028), (0.09616, -0.4844, 0.9722), (0.0, -0.5074, 1.042), (0.0, -0.5508, 0.963), (0.03377, -0.8089, 1.046), (0.0007342, -0.8828, 1.025), (0.06808, -0.7837, 1.023), (0.04426, -0.8196, 1.001), (0.06484, -0.7063, 1.041), (0.08234, -0.7044, 0.994), (0.0003671, -0.7482, 1.052), (0.0003671, -0.7981, 0.9862), (0.0, -0.06021, 1.005), (0.0003195, 0.04135, 1.007), (0.07488, -0.007359, 1.003), (-0.06905, 0.09767, -0.9238), (-0.06638, 0.09107, 1.005), (-0.2401, 0.2114, -0.803), (-0.1793, 0.01534, -0.9238), (-0.1332, 0.03598, 0.9894), (-0.3577, -0.03228, -0.803), (-0.1713, -0.111, -0.9184), (-0.1332, -0.04482, 0.9893), (-0.2401, -0.3249, -0.803), (-0.06905, -0.2227, -0.9237), (-0.06685, -0.1053, 1.005), (-0.2426, 0.1512, 0.7413), (-0.3747, 0.3056, 0.4132), (-0.4771, 0.4572, 0.05104), (-0.498, 0.4801, -0.1492), (-0.4245, 0.4469, -0.5014), (-0.3588, -0.004498, 0.7414), (-0.5521, -0.01263, 0.4131), (-0.6508, -0.01052, 0.05085), (-0.6578, -0.01362, -0.1492), (-0.609, -0.01658, -0.5015), (-0.2689, -0.1931, 0.7415), (-0.3747, -0.396, 0.413), (-0.4611, -0.5374, 0.05063), (-0.4672, -0.5882, -0.1492), (-0.4245, -0.5635, -0.5016), (-0.1889, -0.6233, -0.6508), (-0.255, -0.808, -0.279), (-0.2498, -0.7401, -0.01591), (-0.2145, -0.5982, 0.333), (-0.1725, -0.3543, 0.688), (-0.4714, -0.2605, -0.6507), (-0.612, -0.331, -0.2789), (-0.6016, -0.2968, -0.01586), (-0.531, -0.2267, 0.333), (-0.3891, -0.1226, 0.6879), (-0.4714, 0.1909, -0.6507), (-0.612, 0.266, -0.2789), (-0.6016, 0.2525, -0.01581), (-0.531, 0.1733, 0.3331), (-0.3629, 0.09899, 0.6878), (-0.1889, 0.4901, -0.6507), (-0.3597, 0.6345, -0.2789), (-0.3606, 0.6056, -0.01577), (-0.2145, 0.4894, 0.3332), (-0.1462, 0.2677, 0.6877), (-0.1084, 0.8179, -0.3149), (-0.1173, 0.7862, 0.02158), (-0.2785, 0.7119, -0.1479), (-0.4302, 0.3896, 0.2177), (-0.4302, -0.4774, 0.2173), (-0.6155, -0.01254, 0.2175), (-0.2605, 0.5982, 0.1096), (-0.591, -0.2742, 0.109), (-0.591, 0.2292, 0.1093), (-0.2445, -0.6949, 0.1088), (-0.6648, -0.01709, -0.3349), (-0.4881, 0.4947, -0.3348), (-0.4733, -0.6205, -0.335), (-0.5998, 0.2569, -0.386), (-0.2489, -0.7888, -0.3863), (-0.2637, 0.6465, -0.3859), (-0.5998, -0.3246, -0.3861), (-0.4393, -0.007046, 0.6417), (-0.2908, 0.2151, 0.6415), (-0.317, -0.2732, 0.6421), (-0.1646, -0.4266, 0.5951), (-0.1602, 0.3321, 0.5939), (-0.4224, -0.1534, 0.5947), (-0.418, 0.1207, 0.5942), (-0.4961, -0.009588, 0.5374), (-0.3258, 0.2565, 0.5372), (-0.3258, -0.3292, 0.5376), (-0.1856, -0.5094, 0.4752), (-0.1856, 0.4052, 0.4754), (-0.4731, -0.1882, 0.4753), (-0.4731, 0.1437, 0.4753), (-0.1847, -0.0007095, 0.954), (-0.1497, 0.08376, 0.9558), (-0.1512, -0.08406, 0.9561), (-0.08222, 0.1354, 0.8967), (-0.2028, 0.03983, 0.9059), (-0.2028, -0.04051, 0.9059), (-0.08297, -0.1536, 0.897), (-0.2634, -0.001171, 0.8534), (-0.1779, 0.08999, 0.8533), (-0.1779, -0.1062, 0.8535), (-0.1103, 0.1641, 0.7978), (-0.2789, 0.05709, 0.798), (-0.2833, -0.06865, 0.7981), (-0.1147, -0.2272, 0.7983), (-0.1182, 0.9775, -0.2803), (-0.128, 0.942, 0.004243), (-0.2462, 0.9067, -0.138), (-0.2215, 0.8067, -0.02746), (-0.2093, 0.8351, -0.2606), (-0.1182, 1.207, -0.2282), (-0.128, 1.171, -0.01464), (-0.2462, 1.138, -0.1214), (-0.2093, 1.048, -0.2244), (-0.2215, 1.019, -0.03637), (-0.1182, 1.419, -0.1689), (-0.128, 1.383, -0.03059), (-0.2462, 1.35, -0.09974), (-0.2215, 1.246, -0.04499), (-0.2093, 1.275, -0.1778), (-0.1194, 1.577, -0.09814), (-0.1268, 1.549, -0.05103), (-0.2154, 1.525, -0.07458), (-0.2215, 1.442, -0.05056), (-0.2093, 1.472, -0.1211), (-0.1635, 0.7073, 0.04835), (-0.1576, 0.7482, -0.3332), (-0.05231, 0.2452, 1.013), (-0.118, 0.2359, 0.9687), (-0.06598, 0.2729, 0.9274), (-0.107, 0.1523, 0.9946), (-0.000639, 0.1745, 1.012), (-0.1245, 0.1632, 0.9284), (-0.04008, 0.4333, 1.026), (-0.09351, 0.424, 0.9871), (-0.05376, 0.4611, 0.9498), (-0.1007, 0.3415, 0.9482), (-0.08326, 0.3307, 1.008), (-0.000639, 0.3528, 1.022), (-0.03013, 0.595, 1.04), (-0.07384, 0.587, 1.006), (-0.04392, 0.624, 0.9744), (-0.08167, 0.5171, 0.9701), (-0.000639, 0.5284, 1.035), (-0.06425, 0.5062, 1.023), (-0.023, 0.7565, 1.049), (0.0005236, 0.8118, 1.032), (-0.05029, 0.7559, 1.028), (-0.03379, 0.7837, 1.008), (0.0002041, 0.691, 1.05), (-0.06504, 0.6899, 0.9966), (-0.04752, 0.6777, 1.04), (-0.07934, -0.05478, -0.9622), (-0.05528, -0.0877, -0.9622), (-0.02991, -0.02039, -0.9948), (-0.06638, -0.0346, -0.9948), (-0.04452, -0.04573, -0.9948), (-0.1076, -0.04109, -0.9785), (-0.07535, -0.00401, -0.9785), (-0.02587, -0.07562, -0.9945), (-0.02587, -0.06422, -0.9945), (-0.05906, -0.09887, -0.9784), (-0.05736, -0.2273, 1.016), (-0.1287, -0.204, 0.9709), (-0.07136, -0.252, 0.9288), (-0.1297, -0.1477, 0.9293), (-0.1122, -0.1481, 0.9961), (-0.04696, -0.3915, 1.032), (-0.1079, -0.3682, 0.9899), (-0.06096, -0.4161, 0.9511), (-0.1121, -0.2877, 0.9498), (-0.09457, -0.2881, 1.011), (-0.03928, -0.6139, 1.047), (-0.09246, -0.589, 1.009), (-0.05327, -0.6369, 0.9749), (-0.07867, -0.4847, 1.028), (-0.09616, -0.4844, 0.9722), (-0.03377, -0.8089, 1.046), (-0.0007342, -0.8828, 1.025), (-0.06808, -0.7837, 1.023), (-0.04426, -0.8196, 1.001), (-0.06484, -0.7063, 1.041), (-0.08234, -0.7044, 0.994), (-0.0003671, -0.7482, 1.052), (-0.0003671, -0.7981, 0.9862), (-0.0003195, 0.04135, 1.007), (-0.07488, -0.007359, 1.003), (0.0005591, 0.1018, 1.009), (0.1311, 0.06379, -0.9238), (0.1201, 0.08386, 0.9908), (0.1796, -0.04513, -0.9357), (0.1397, -0.003026, 0.9893), (0.1149, -0.1559, -0.9357), (0.1214, -0.09223, 0.991), (0.2735, 0.1907, 0.6878), (0.4009, 0.339, 0.3331), (0.4903, 0.467, -0.01578), (0.498, 0.4911, -0.2789), (0.354, 0.3641, -0.6507), (0.4047, -0.005914, 0.6879), (0.582, -0.01336, 0.3331), (0.6526, -0.01108, -0.01583), (0.663, -0.01626, -0.2789), (0.5183, -0.02029, -0.6507), (0.3128, -0.2419, 0.688), (0.4009, -0.433, 0.333), (0.4626, -0.5561, -0.01589), (0.4718, -0.6157, -0.279), (0.354, -0.4786, -0.6507), (0.2274, 0.7424, -0.2898), (0.2391, 0.7099, -0.00476), (0.4574, 0.4361, 0.1095), (0.4534, -0.5165, 0.1089), (0.642, -0.01124, 0.1092), (0.6508, -0.01693, -0.3861), (0.4648, 0.4828, -0.3859), (0.4611, -0.603, -0.3862), (0.4679, -0.008177, 0.5944), (0.3048, 0.2339, 0.5941), (0.3113, -0.2984, 0.5949), (0.5241, -0.01113, 0.4753), (0.3503, 0.281, 0.4754), (0.3503, -0.3626, 0.4752), (0.2219, -0.0001704, 0.9059), (0.154, 0.0906, 0.9081), (0.1548, -0.09051, 0.9082), (0.3091, -0.002888, 0.798), (0.2076, 0.1124, 0.7979), (0.2142, -0.1426, 0.7982), (0.2093, 0.9345, -0.2447), (0.2215, 0.9054, -0.03133), (0.2093, 1.166, -0.2015), (0.2215, 1.136, -0.04134), (0.2093, 1.377, -0.1516), (0.2215, 1.348, -0.04788), (0.1877, 1.528, -0.09843), (0.1953, 1.506, -0.05658), (0.09455, 0.2362, 1.0), (0.000639, 0.2584, 1.016), (0.112, 0.2471, 0.9378), (0.07315, 0.4244, 1.015), (0.000639, 0.4466, 1.028), (0.09057, 0.4353, 0.9591), (0.05591, 0.587, 1.03), (0.0004282, 0.6069, 1.042), (0.07336, 0.5982, 0.9822), (0.04074, 0.7339, 1.041), (-0.0007055, 0.7646, 1.05), (0.05176, 0.7478, 1.01), (0.05672, -0.02048, -0.9905), (0.07467, -0.04179, -0.9905), (0.03871, -0.07742, -0.9903), (0.1039, -0.2131, 1.003), (0.1214, -0.2127, 0.9394), (0.08569, -0.3773, 1.02), (0.1032, -0.3769, 0.9608), (0.07216, -0.5985, 1.036), (0.08966, -0.5977, 0.9835), (0.0006424, -0.8398, 1.046), (0.05662, -0.7704, 1.039), (0.0006424, -0.871, 1.001), (0.0675, -0.7723, 1.005), (0.0, 0.111, -0.9238), (-0.0005591, 0.1018, 1.009), (-0.1311, 0.06379, -0.9238), (-0.1201, 0.08386, 0.9908), (-0.1796, -0.04513, -0.9357), (-0.1397, -0.003026, 0.9893), (-0.1149, -0.1559, -0.9357), (-0.1214, -0.09223, 0.991), (0.0, -0.2435, -0.9237), (0.0, -0.113, 1.007), (9.313e-10, 0.5413, -0.6507), (-4.657e-10, 0.8447, -0.3157), (0.0, 0.8169, 0.02299), (-9.313e-10, 0.5609, 0.3332), (0.0, 0.3025, 0.6877), (-0.2735, 0.1907, 0.6878), (-0.4009, 0.339, 0.3331), (-0.4903, 0.467, -0.01578), (-0.498, 0.4911, -0.2789), (-0.354, 0.3641, -0.6507), (-0.4047, -0.005914, 0.6879), (-0.582, -0.01336, 0.3331), (-0.6526, -0.01108, -0.01583), (-0.663, -0.01626, -0.2789), (-0.5183, -0.02029, -0.6507), (-0.3128, -0.2419, 0.688), (-0.4009, -0.433, 0.333), (-0.4626, -0.5561, -0.01589), (-0.4718, -0.6157, -0.279), (-0.354, -0.4786, -0.6507), (0.0, -0.4088, 0.6881), (-9.313e-10, -0.6706, 0.3329), (9.313e-10, -0.8134, -0.01591), (0.0, -0.8809, -0.279), (9.313e-10, -0.6772, -0.6508), (-0.2274, 0.7424, -0.2898), (-0.2391, 0.7099, -0.00476), (-0.4574, 0.4361, 0.1095), (-0.4534, -0.5165, 0.1089), (-8.278e-10, 0.7215, 0.08963), (-0.642, -0.01124, 0.1092), (0.0, -0.7681, 0.1087), (-8.278e-10, 0.7652, -0.3644), (-0.6508, -0.01693, -0.3861), (0.0, -0.8586, -0.3863), (-0.4648, 0.4828, -0.3859), (-0.4611, -0.603, -0.3862), (-0.4679, -0.008177, 0.5944), (0.0, 0.3774, 0.5938), (0.0, -0.4864, 0.5952), (-0.3048, 0.2339, 0.5941), (-0.3113, -0.2984, 0.5949), (-0.5241, -0.01113, 0.4753), (0.0, -0.5758, 0.4752), (0.0, 0.4641, 0.4754), (-0.3503, 0.281, 0.4754), (-0.3503, -0.3626, 0.4752), (-0.2219, -0.0001704, 0.9059), (4.657e-10, -0.1832, 0.897), (-4.657e-10, 0.153, 0.8967), (-0.154, 0.0906, 0.9081), (-0.1548, -0.09051, 0.9082), (-0.3091, -0.002888, 0.798), (0.0, -0.2721, 0.7984), (0.0, 0.189, 0.7978), (-0.2076, 0.1124, 0.7979), (-0.2142, -0.1426, 0.7982), (0.0, 1.003, -0.2803), (0.0, 0.9698, 0.004243), (-0.2093, 0.9345, -0.2447), (-0.2215, 0.9054, -0.03133), (0.0, 1.232, -0.2282), (0.0, 1.198, -0.01464), (-0.2093, 1.166, -0.2015), (-0.2215, 1.136, -0.04134), (0.0, 1.444, -0.1689), (0.0, 1.409, -0.03059), (-0.2093, 1.377, -0.1516), (-0.2215, 1.348, -0.04788), (-4.657e-10, 1.601, -0.09814), (9.313e-10, 1.576, -0.05103), (-0.1877, 1.528, -0.09843), (-0.1953, 1.506, -0.05658), (-0.09455, 0.2362, 1.0), (-0.000639, 0.2584, 1.016), (-4.657e-10, 0.2895, 0.9274), (-0.112, 0.2471, 0.9378), (-0.07315, 0.4244, 1.015), (-0.000639, 0.4466, 1.028), (-2.328e-10, 0.4776, 0.9498), (-0.09057, 0.4353, 0.9591), (-0.05591, 0.587, 1.03), (-0.0004282, 0.6069, 1.042), (-2.328e-10, 0.6405, 0.9744), (-0.07336, 0.5982, 0.9822), (-0.04074, 0.7339, 1.041), (0.0007055, 0.7646, 1.05), (0.0, 0.8288, 1.019), (-0.05176, 0.7478, 1.01), (0.0, -0.05325, -0.9622), (0.0, -0.07271, -0.9622), (0.0, -0.01786, -0.9948), (-0.05672, -0.02048, -0.9905), (-0.07467, -0.04179, -0.9905), (0.0, -0.04646, -0.9948), (-0.03871, -0.07742, -0.9903), (0.0, -0.07893, -0.9945), (0.0, -0.06184, -0.9945), (0.0, -0.2357, 1.018), (-0.1039, -0.2131, 1.003), (0.0, -0.2792, 0.9288), (-0.1214, -0.2127, 0.9394), (2.328e-10, -0.3999, 1.034), (-0.08569, -0.3773, 1.02), (-2.328e-10, -0.4434, 0.9511), (-0.1032, -0.3769, 0.9608), (0.0, -0.6903, 1.052), (-0.07216, -0.5985, 1.036), (0.0, -0.7464, 0.9807), (-0.08966, -0.5977, 0.9835), (-0.0006424, -0.8398, 1.046), (-0.05662, -0.7704, 1.039), (-0.0006424, -0.871, 1.001), (-0.0675, -0.7723, 1.005), (0.0, 0.01415, 1.006), (-0.1824, 0.1333, -0.8669), (0.1761, 0.1248, -0.8739), (-0.07899, 0.1305, -0.9032), (0.07689, 0.1235, -0.9076), (-0.1454, 0.1006, 0.9571), (-0.1415, 0.08379, 0.9655), (-0.1249, 0.162, 0.9281), (0.1414, 0.08379, 0.9656), (0.1453, 0.1007, 0.9571)], [], [(0, 249, 677, 299), (0, 299, 727, 302), (0, 302, 628, 210), (0, 210, 595, 249), (1, 244, 595, 210), (1, 210, 628, 303), (1, 303, 627, 215), (1, 215, 600, 244), (2, 239, 600, 215), (2, 215, 627, 304), (2, 304, 629, 220), (2, 220, 605, 239), (3, 234, 605, 220), (3, 220, 629, 305), (3, 305, 726, 225), (3, 225, 693, 234), (4, 203, 593, 202), (4, 202, 609, 230), (4, 230, 697, 205), (4, 205, 671, 203), (5, 230, 609, 224), (5, 224, 617, 268), (5, 268, 707, 229), (5, 229, 697, 230), (6, 231, 608, 223), (6, 223, 607, 232), (6, 232, 695, 228), (6, 228, 696, 231), (7, 232, 607, 222), (7, 222, 613, 261), (7, 261, 704, 227), (7, 227, 695, 232), (8, 233, 606, 221), (8, 221, 623, 285), (8, 285, 716, 226), (8, 226, 694, 233), (9, 200, 591, 199), (9, 199, 604, 235), (9, 235, 609, 202), (9, 202, 593, 200), (10, 235, 604, 219), (10, 219, 615, 270), (10, 270, 617, 224), (10, 224, 609, 235), (11, 236, 603, 218), (11, 218, 602, 237), (11, 237, 607, 223), (11, 223, 608, 236), (12, 237, 602, 217), (12, 217, 614, 259), (12, 259, 613, 222), (12, 222, 607, 237), (13, 238, 601, 216), (13, 216, 621, 287), (13, 287, 623, 221), (13, 221, 606, 238), (14, 197, 589, 789), (14, 196, 599, 240), (14, 240, 604, 199), (14, 199, 591, 197), (15, 240, 599, 214), (15, 214, 616, 267), (15, 267, 615, 219), (15, 219, 604, 240), (16, 241, 598, 213), (16, 213, 597, 242), (16, 242, 602, 218), (16, 218, 603, 241), (17, 242, 597, 212), (17, 212, 612, 260), (17, 260, 614, 217), (17, 217, 602, 242), (18, 243, 596, 211), (18, 211, 622, 288), (18, 288, 621, 216), (18, 216, 601, 243), (19, 791, 663, 206), (19, 206, 673, 245), (19, 245, 599, 196), (19, 196, 789, 791), (20, 245, 673, 262), (20, 262, 705, 269), (20, 269, 616, 214), (20, 214, 599, 245), (21, 251, 675, 255), (21, 255, 702, 335), (21, 335, 611, 251), (22, 248, 676, 282), (22, 282, 717, 286), (22, 286, 622, 211), (22, 211, 596, 248), (23, 246, 610, 252), (23, 252, 611, 247), (23, 247, 597, 213), (23, 213, 598, 246), (24, 253, 612, 258), (24, 258, 702, 208), (24, 208, 676, 248), (24, 248, 596, 253), (25, 254, 613, 259), (25, 259, 614, 256), (25, 256, 601, 238), (25, 238, 606, 254), (26, 256, 614, 260), (26, 260, 612, 253), (26, 253, 596, 243), (26, 243, 601, 256), (27, 257, 704, 261), (27, 261, 613, 254), (27, 254, 606, 233), (27, 233, 694, 257), (28, 263, 615, 267), (28, 267, 616, 265), (28, 265, 598, 241), (28, 241, 603, 263), (29, 264, 707, 268), (29, 268, 617, 266), (29, 266, 608, 231), (29, 231, 696, 264), (30, 265, 616, 269), (30, 269, 705, 336), (30, 336, 610, 246), (30, 246, 598, 265), (31, 266, 617, 270), (31, 270, 615, 263), (31, 263, 603, 236), (31, 236, 608, 266), (32, 273, 712, 276), (32, 276, 620, 275), (32, 275, 605, 234), (32, 234, 693, 273), (33, 274, 619, 277), (33, 277, 711, 209), (33, 209, 677, 249), (33, 249, 595, 274), (34, 275, 620, 278), (34, 278, 618, 271), (34, 271, 600, 239), (34, 239, 605, 275), (35, 271, 618, 279), (35, 279, 619, 274), (35, 274, 595, 244), (35, 244, 600, 271), (36, 281, 716, 285), (36, 285, 623, 284), (36, 284, 620, 276), (36, 276, 712, 281), (37, 283, 622, 286), (37, 286, 717, 272), (37, 272, 711, 277), (37, 277, 619, 283), (38, 284, 623, 287), (38, 287, 621, 280), (38, 280, 618, 278), (38, 278, 620, 284), (39, 280, 621, 288), (39, 288, 622, 283), (39, 283, 619, 279), (39, 279, 618, 280), (40, 341, 588, 195), (40, 195, 590, 340), (40, 340, 638, 337), (40, 337, 639, 341), (41, 289, 624, 294), (41, 294, 625, 291), (41, 291, 795, 198), (41, 198, 592, 289), (42, 292, 626, 295), (42, 295, 624, 289), (42, 289, 592, 201), (42, 201, 594, 292), (43, 300, 628, 302), (43, 302, 727, 290), (43, 290, 722, 293), (43, 293, 625, 300), (44, 297, 627, 303), (44, 303, 628, 300), (44, 300, 625, 294), (44, 294, 624, 297), (45, 301, 629, 304), (45, 304, 627, 297), (45, 297, 624, 295), (45, 295, 626, 301), (46, 298, 726, 305), (46, 305, 629, 301), (46, 301, 626, 296), (46, 296, 721, 298), (47, 317, 631, 308), (47, 308, 630, 316), (47, 316, 632, 315), (47, 315, 633, 317), (48, 309, 675, 251), (48, 251, 611, 311), (48, 311, 631, 307), (48, 307, 731, 309), (49, 311, 611, 252), (49, 252, 610, 312), (49, 312, 630, 308), (49, 308, 631, 311), (50, 312, 610, 250), (50, 250, 674, 310), (50, 310, 730, 306), (50, 306, 630, 312), (51, 324, 735, 314), (51, 314, 633, 323), (51, 323, 635, 321), (51, 321, 739, 324), (52, 316, 630, 306), (52, 306, 730, 318), (52, 318, 734, 313), (52, 313, 632, 316), (53, 319, 731, 307), (53, 307, 631, 317), (53, 317, 633, 314), (53, 314, 735, 319), (54, 332, 739, 321), (54, 321, 635, 331), (54, 331, 637, 329), (54, 329, 743, 332), (55, 323, 633, 315), (55, 315, 632, 326), (55, 326, 634, 322), (55, 322, 635, 323), (56, 326, 632, 313), (56, 313, 734, 325), (56, 325, 738, 320), (56, 320, 634, 326), (57, 328, 742, 327), (57, 327, 743, 329), (57, 329, 637, 330), (57, 330, 636, 328), (58, 331, 635, 322), (58, 322, 634, 334), (58, 334, 636, 330), (58, 330, 637, 331), (59, 334, 634, 320), (59, 320, 738, 333), (59, 333, 742, 328), (59, 328, 636, 334), (60, 247, 611, 335), (60, 335, 702, 258), (60, 258, 612, 212), (60, 212, 597, 247), (61, 250, 610, 336), (61, 336, 705, 207), (61, 207, 674, 250), (62, 348, 638, 338), (62, 338, 640, 347), (62, 347, 643, 345), (62, 345, 641, 348), (63, 340, 590, 795, 796), (63, 796, 342), (63, 342, 640, 338), (63, 338, 638, 340), (64, 342, 625, 293), (64, 293, 722, 343), (64, 343, 748, 339), (64, 339, 640, 342), (65, 355, 643, 346), (65, 346, 752, 354), (65, 354, 756, 353), (65, 353, 646, 355), (66, 349, 639, 337), (66, 337, 638, 348), (66, 348, 641, 344), (66, 344, 642, 349), (67, 347, 640, 339), (67, 339, 748, 350), (67, 350, 752, 346), (67, 346, 643, 347), (68, 357, 641, 345), (68, 345, 643, 355), (68, 355, 646, 352), (68, 352, 644, 357), (69, 356, 642, 344), (69, 344, 641, 357), (69, 357, 644, 351), (69, 351, 645, 356), (70, 360, 649, 361), (70, 361, 760, 359), (70, 359, 648, 358), (70, 358, 647, 360), (71, 365, 644, 352), (71, 352, 646, 364), (71, 364, 649, 360), (71, 360, 647, 365), (72, 362, 645, 351), (72, 351, 644, 365), (72, 365, 647, 358), (72, 358, 648, 362), (73, 364, 646, 353), (73, 353, 756, 363), (73, 363, 760, 361), (73, 361, 649, 364), (74, 371, 764, 369), (74, 369, 650, 370), (74, 370, 651, 372), (74, 372, 767, 371), (75, 367, 762, 366), (75, 366, 591, 200), (75, 200, 593, 368), (75, 368, 763, 367), (76, 381, 763, 368), (76, 368, 593, 380), (76, 380, 652, 379), (76, 379, 770, 381), (77, 376, 589, 197), (77, 197, 591, 375), (77, 375, 651, 370), (77, 370, 650, 376), (78, 373, 663, 194), (78, 194, 589, 376), (78, 376, 650, 369), (78, 369, 764, 373), (79, 375, 591, 366), (79, 366, 762, 374), (79, 374, 767, 372), (79, 372, 651, 375), (80, 378, 770, 379), (80, 379, 652, 377), (80, 377, 769, 378), (81, 380, 593, 203), (81, 203, 671, 382), (81, 382, 769, 377), (81, 377, 652, 380), (82, 394, 773, 385), (82, 385, 654, 393), (82, 393, 656, 392), (82, 392, 777, 394), (83, 386, 721, 296), (83, 296, 626, 388), (83, 388, 654, 385), (83, 385, 773, 386), (84, 388, 626, 292), (84, 292, 594, 389), (84, 389, 653, 384), (84, 384, 654, 388), (85, 389, 594, 204), (85, 204, 672, 387), (85, 387, 771, 383), (85, 383, 653, 389), (86, 401, 656, 391), (86, 391, 655, 400), (86, 400, 657, 398), (86, 398, 658, 401), (87, 393, 654, 384), (87, 384, 653, 396), (87, 396, 655, 391), (87, 391, 656, 393), (88, 396, 653, 383), (88, 383, 771, 395), (88, 395, 775, 390), (88, 390, 655, 396), (89, 409, 658, 398), (89, 398, 657, 408), (89, 408, 660, 406), (89, 406, 662, 409), (90, 400, 655, 390), (90, 390, 775, 402), (90, 402, 779, 397), (90, 397, 657, 400), (91, 403, 777, 392), (91, 392, 656, 401), (91, 401, 658, 399), (91, 399, 781, 403), (92, 405, 661, 407), (92, 407, 662, 406), (92, 406, 660, 404), (92, 404, 659, 405), (93, 408, 657, 397), (93, 397, 779, 410), (93, 410, 659, 404), (93, 404, 660, 408), (94, 411, 781, 399), (94, 399, 658, 409), (94, 409, 662, 407), (94, 407, 661, 411), (95, 198, 590, 195), (95, 195, 588, 413), (95, 413, 787, 414), (95, 414, 592, 198), (96, 201, 592, 414), (96, 414, 787, 412), (96, 412, 672, 204), (96, 204, 594, 201), (97, 299, 677, 460), (97, 460, 678, 426), (97, 426, 728, 502), (97, 502, 727, 299), (98, 426, 678, 455), (98, 455, 683, 431), (98, 431, 725, 503), (98, 503, 728, 426), (99, 431, 683, 450), (99, 450, 688, 436), (99, 436, 729, 504), (99, 504, 725, 431), (100, 436, 688, 445), (100, 445, 693, 225), (100, 225, 726, 505), (100, 505, 729, 436), (101, 423, 669, 424), (101, 424, 671, 205), (101, 205, 697, 441), (101, 441, 692, 423), (102, 440, 692, 441), (102, 441, 697, 229), (102, 229, 707, 475), (102, 475, 709, 440), (103, 439, 691, 442), (103, 442, 696, 228), (103, 228, 695, 443), (103, 443, 690, 439), (104, 438, 690, 443), (104, 443, 695, 227), (104, 227, 704, 470), (104, 470, 701, 438), (105, 437, 689, 444), (105, 444, 694, 226), (105, 226, 716, 488), (105, 488, 719, 437), (106, 420, 667, 421), (106, 421, 669, 423), (106, 423, 692, 446), (106, 446, 687, 420), (107, 435, 687, 446), (107, 446, 692, 440), (107, 440, 709, 477), (107, 477, 706, 435), (108, 434, 686, 447), (108, 447, 691, 439), (108, 439, 690, 448), (108, 448, 685, 434), (109, 433, 685, 448), (109, 448, 690, 438), (109, 438, 701, 468), (109, 468, 703, 433), (110, 432, 684, 449), (110, 449, 689, 437), (110, 437, 719, 490), (110, 490, 715, 432), (111, 417, 788), (111, 418, 667, 420), (111, 420, 687, 451), (111, 451, 682, 417), (112, 430, 682, 451), (112, 451, 687, 435), (112, 435, 706, 474), (112, 474, 708, 430), (113, 429, 681, 452), (113, 452, 686, 434), (113, 434, 685, 453), (113, 453, 680, 429), (114, 428, 680, 453), (114, 453, 685, 433), (114, 433, 703, 469), (114, 469, 700, 428), (115, 427, 679, 454), (115, 454, 684, 432), (115, 432, 715, 491), (115, 491, 718, 427), (116, 206, 663, 790), (116, 790, 788, 417), (116, 417, 682, 456), (116, 456, 673, 206), (117, 262, 673, 456), (117, 456, 682, 430), (117, 430, 708, 476), (117, 476, 705, 262), (118, 255, 675, 462), (118, 462, 699, 526), (118, 526, 702, 255), (119, 282, 676, 459), (119, 459, 679, 427), (119, 427, 718, 489), (119, 489, 717, 282), (120, 463, 698, 457), (120, 457, 681, 429), (120, 429, 680, 458), (120, 458, 699, 463), (121, 467, 700, 464), (121, 464, 679, 459), (121, 459, 676, 208), (121, 208, 702, 467), (122, 468, 701, 465), (122, 465, 689, 449), (122, 449, 684, 466), (122, 466, 703, 468), (123, 469, 703, 466), (123, 466, 684, 454), (123, 454, 679, 464), (123, 464, 700, 469), (124, 470, 704, 257), (124, 257, 694, 444), (124, 444, 689, 465), (124, 465, 701, 470), (125, 474, 706, 471), (125, 471, 686, 452), (125, 452, 681, 472), (125, 472, 708, 474), (126, 475, 707, 264), (126, 264, 696, 442), (126, 442, 691, 473), (126, 473, 709, 475), (127, 476, 708, 472), (127, 472, 681, 457), (127, 457, 698, 527), (127, 527, 705, 476), (128, 477, 709, 473), (128, 473, 691, 447), (128, 447, 686, 471), (128, 471, 706, 477), (129, 481, 712, 273), (129, 273, 693, 445), (129, 445, 688, 480), (129, 480, 714, 481), (130, 482, 713, 479), (130, 479, 678, 460), (130, 460, 677, 209), (130, 209, 711, 482), (131, 483, 714, 480), (131, 480, 688, 450), (131, 450, 683, 478), (131, 478, 710, 483), (132, 484, 710, 478), (132, 478, 683, 455), (132, 455, 678, 479), (132, 479, 713, 484), (133, 488, 716, 281), (133, 281, 712, 481), (133, 481, 714, 487), (133, 487, 719, 488), (134, 489, 718, 486), (134, 486, 713, 482), (134, 482, 711, 272), (134, 272, 717, 489), (135, 490, 719, 487), (135, 487, 714, 483), (135, 483, 710, 485), (135, 485, 715, 490), (136, 491, 715, 485), (136, 485, 710, 484), (136, 484, 713, 486), (136, 486, 718, 491), (137, 416, 664, 532), (137, 532, 747, 528), (137, 528, 746, 531), (137, 531, 666, 416), (138, 496, 720, 492), (138, 492, 668, 419), (138, 419, 793, 493), (138, 493, 723, 496), (139, 497, 724, 494), (139, 494, 670, 422), (139, 422, 668, 492), (139, 492, 720, 497), (140, 502, 728, 500), (140, 500, 723, 495), (140, 495, 722, 290), (140, 290, 727, 502), (141, 503, 725, 499), (141, 499, 720, 496), (141, 496, 723, 500), (141, 500, 728, 503), (142, 504, 729, 501), (142, 501, 724, 497), (142, 497, 720, 499), (142, 499, 725, 504), (143, 505, 726, 298), (143, 298, 721, 498), (143, 498, 724, 501), (143, 501, 729, 505), (144, 508, 733, 515), (144, 515, 737, 513), (144, 513, 736, 514), (144, 514, 732, 508), (145, 462, 675, 309), (145, 309, 731, 507), (145, 507, 733, 509), (145, 509, 699, 462), (146, 463, 699, 509), (146, 509, 733, 508), (146, 508, 732, 510), (146, 510, 698, 463), (147, 461, 698, 510), (147, 510, 732, 506), (147, 506, 730, 310), (147, 310, 674, 461), (148, 512, 735, 324), (148, 324, 739, 517), (148, 517, 741, 519), (148, 519, 737, 512), (149, 506, 732, 514), (149, 514, 736, 511), (149, 511, 734, 318), (149, 318, 730, 506), (150, 507, 731, 319), (150, 319, 735, 512), (150, 512, 737, 515), (150, 515, 733, 507), (151, 517, 739, 332), (151, 332, 743, 522), (151, 522, 745, 524), (151, 524, 741, 517), (152, 513, 737, 519), (152, 519, 741, 518), (152, 518, 740, 520), (152, 520, 736, 513), (153, 511, 736, 520), (153, 520, 740, 516), (153, 516, 738, 325), (153, 325, 734, 511), (154, 327, 742, 521), (154, 521, 744, 523), (154, 523, 745, 522), (154, 522, 743, 327), (155, 518, 741, 524), (155, 524, 745, 523), (155, 523, 744, 525), (155, 525, 740, 518), (156, 516, 740, 525), (156, 525, 744, 521), (156, 521, 742, 333), (156, 333, 738, 516), (157, 526, 699, 458), (157, 458, 680, 428), (157, 428, 700, 467), (157, 467, 702, 526), (158, 527, 698, 461), (158, 461, 674, 207), (158, 207, 705, 527), (159, 529, 746, 538), (159, 538, 750, 535), (159, 535, 753, 537), (159, 537, 749, 529), (160, 792, 793, 666, 531), (160, 531, 746, 529), (160, 529, 749, 533), (160, 533, 794, 792), (161, 495, 723, 794), (161, 533, 749, 530), (161, 530, 748, 343), (161, 343, 722, 495), (162, 536, 753, 543), (162, 543, 757, 542), (162, 542, 756, 354), (162, 354, 752, 536), (163, 528, 747, 539), (163, 539, 751, 534), (163, 534, 750, 538), (163, 538, 746, 528), (164, 530, 749, 537), (164, 537, 753, 536), (164, 536, 752, 350), (164, 350, 748, 530), (165, 535, 750, 545), (165, 545, 754, 541), (165, 541, 757, 543), (165, 543, 753, 535), (166, 534, 751, 544), (166, 544, 755, 540), (166, 540, 754, 545), (166, 545, 750, 534), (167, 549, 761, 548), (167, 548, 758, 546), (167, 546, 759, 547), (167, 547, 760, 549), (168, 541, 754, 552), (168, 552, 758, 548), (168, 548, 761, 551), (168, 551, 757, 541), (169, 540, 755, 550), (169, 550, 759, 546), (169, 546, 758, 552), (169, 552, 754, 540), (170, 542, 757, 551), (170, 551, 761, 549), (170, 549, 760, 363), (170, 363, 756, 542), (171, 555, 764, 371), (171, 371, 767, 557), (171, 557, 766, 556), (171, 556, 765, 555), (172, 553, 762, 367), (172, 367, 763, 554), (172, 554, 669, 421), (172, 421, 667, 553), (173, 554, 763, 381), (173, 381, 770, 561), (173, 561, 768, 562), (173, 562, 669, 554), (174, 418, 665, 559), (174, 559, 765, 556), (174, 556, 766, 558), (174, 558, 667, 418), (175, 415, 663, 373), (175, 373, 764, 555), (175, 555, 765, 559), (175, 559, 665, 415), (176, 553, 667, 558), (176, 558, 766, 557), (176, 557, 767, 374), (176, 374, 762, 553), (177, 561, 770, 378), (177, 378, 769, 560), (177, 560, 768, 561), (178, 424, 669, 562), (178, 562, 768, 560), (178, 560, 769, 382), (178, 382, 671, 424), (179, 565, 773, 394), (179, 394, 777, 570), (179, 570, 778, 571), (179, 571, 774, 565), (180, 498, 721, 386), (180, 386, 773, 565), (180, 565, 774, 566), (180, 566, 724, 498), (181, 494, 724, 566), (181, 566, 774, 564), (181, 564, 772, 567), (181, 567, 670, 494), (182, 425, 670, 567), (182, 567, 772, 563), (182, 563, 771, 387), (182, 387, 672, 425), (183, 569, 778, 577), (183, 577, 782, 574), (183, 574, 780, 576), (183, 576, 776, 569), (184, 564, 774, 571), (184, 571, 778, 569), (184, 569, 776, 572), (184, 572, 772, 564), (185, 563, 772, 572), (185, 572, 776, 568), (185, 568, 775, 395), (185, 395, 771, 563), (186, 574, 782, 583), (186, 583, 786, 580), (186, 580, 784, 582), (186, 582, 780, 574), (187, 568, 776, 576), (187, 576, 780, 573), (187, 573, 779, 402), (187, 402, 775, 568), (188, 570, 777, 403), (188, 403, 781, 575), (188, 575, 782, 577), (188, 577, 778, 570), (189, 581, 785, 579), (189, 579, 783, 578), (189, 578, 784, 580), (189, 580, 786, 581), (190, 573, 780, 582), (190, 582, 784, 578), (190, 578, 783, 584), (190, 584, 779, 573), (191, 575, 781, 585), (191, 585, 785, 581), (191, 581, 786, 583), (191, 583, 782, 575), (192, 416, 666, 419), (192, 419, 668, 587), (192, 587, 787, 586), (192, 586, 664, 416), (193, 587, 668, 422), (193, 422, 670, 425), (193, 425, 672, 412), (193, 412, 787, 587), (663, 791, 194), (789, 196, 14), (790, 663, 415), (788, 665, 418, 111), (788, 790, 415, 665), (791, 789, 589, 194), (794, 533, 161), (793, 419, 666), (792, 794, 723, 493), (793, 792, 493), (198, 795, 590), (796, 795, 291), (342, 796, 291, 625)])
me_cylinder.polygons.foreach_set('use_smooth', [True] * 783)
me_cylinder.polygons.foreach_set('material_index', [1, 1, 1, 1, 1, 1, 0, 0, 0, 0, 0, 0, 0, 0, 0, 0, 0, 0, 0, 0, 0, 0, 0, 0, 0, 0, 0, 0, 0, 0, 0, 0, 0, 0, 0, 0, 0, 0, 0, 0, 0, 0, 0, 0, 0, 0, 0, 0, 0, 0, 0, 0, 0, 0, 0, 0, 0, 1, 0, 0, 1, 1, 0, 0, 1, 1, 0, 0, 1, 1, 0, 0, 1, 1, 0, 0, 1, 1, 1, 1, 1, 1, 1, 1, 1, 1, 1, 1, 1, 1, 1, 1, 1, 1, 1, 1, 1, 1, 1, 0, 0, 0, 0, 0, 1, 1, 0, 0, 0, 0, 0, 0, 1, 1, 0, 0, 0, 0, 0, 1, 1, 1, 1, 0, 0, 0, 0, 0, 0, 0, 0, 1, 1, 1, 1, 0, 0, 0, 0, 0, 1, 1, 0, 0, 0, 0, 0, 1, 1, 1, 1, 0, 0, 0, 0, 0, 1, 1, 0, 0, 0, 0, 0, 0, 1, 1, 0, 0, 0, 0, 0, 1, 1, 1, 1, 0, 1, 1, 0, 0, 0, 0, 0, 0, 0, 0, 0, 1, 1, 1, 1, 1, 1, 1, 0, 1, 1, 1, 1, 1, 1, 1, 1, 1, 1, 1, 1, 1, 1, 1, 1, 1, 1, 1, 1, 0, 1, 1, 1, 1, 1, 1, 1, 1, 1, 1, 1, 1, 1, 1, 1, 1, 1, 1, 1, 1, 1, 1, 1, 1, 1, 1, 1, 1, 1, 1, 0, 0, 0, 0, 0, 0, 0, 0, 1, 1, 0, 0, 0, 0, 0, 0, 0, 0, 0, 0, 0, 0, 0, 0, 0, 0, 0, 0, 0, 0, 0, 0, 0, 0, 0, 0, 0, 0, 0, 0, 0, 0, 0, 0, 0, 0, 0, 0, 0, 0, 0, 0, 0, 0, 0, 0, 0, 0, 0, 0, 0, 0, 0, 0, 0, 0, 0, 0, 0, 0, 0, 0, 0, 0, 0, 0, 0, 0, 0, 0, 0, 0, 0, 0, 0, 0, 0, 0, 0, 0, 0, 0, 0, 0, 0, 0, 0, 0, 0, 0, 0, 0, 0, 0, 0, 0, 0, 0, 0, 0, 0, 0, 0, 0, 0, 0, 0, 0, 0, 0, 0, 0, 0, 0, 0, 0, 0, 0, 0, 0, 0, 0, 0, 0, 0, 0, 0, 0, 0, 1, 1, 1, 1, 1, 0, 0, 1, 0, 0, 0, 0, 0, 0, 0, 0, 0, 0, 0, 0, 0, 0, 0, 0, 0, 0, 0, 0, 0, 0, 0, 0, 0, 0, 0, 0, 0, 0, 0, 0, 0, 0, 0, 0, 0, 0, 0, 0, 0, 0, 0, 0, 0, 0, 0, 0, 1, 0, 0, 1, 1, 0, 0, 1, 1, 0, 0, 1, 1, 0, 0, 1, 1, 0, 0, 1, 1, 1, 1, 1, 1, 1, 1, 1, 1, 1, 1, 1, 1, 1, 1, 1, 1, 1, 1, 1, 1, 1, 1, 0, 0, 0, 0, 0, 0, 1, 1, 0, 0, 0, 0, 0, 0, 1, 1, 0, 0, 0, 0, 1, 1, 1, 1, 0, 0, 0, 0, 0, 0, 0, 0, 1, 1, 1, 1, 0, 0, 0, 0, 0, 0, 1, 1, 0, 0, 0, 0, 1, 1, 1, 1, 0, 0, 0, 0, 0, 0, 1, 1, 0, 0, 0, 0, 0, 0, 1, 1, 0, 0, 0, 0, 1, 1, 1, 1, 0, 0, 1, 1, 0, 0, 0, 0, 0, 0, 0, 0, 1, 1, 1, 1, 1, 1, 1, 1, 1, 1, 1, 1, 1, 1, 1, 1, 1, 1, 1, 1, 1, 1, 1, 1, 1, 1, 1, 1, 1, 1, 1, 1, 1, 1, 1, 1, 1, 1, 1, 1, 1, 1, 1, 1, 1, 1, 1, 1, 1, 1, 1, 1, 1, 1, 1, 1, 1, 1, 1, 0, 0, 0, 0, 0, 0, 0, 0, 1, 0, 0, 1, 0, 0, 0, 0, 0, 0, 0, 0, 0, 0, 0, 0, 0, 0, 0, 0, 0, 0, 0, 0, 0, 0, 0, 0, 0, 0, 0, 0, 0, 0, 0, 0, 0, 0, 0, 0, 0, 0, 0, 0, 0, 0, 0, 0, 0, 0, 0, 0, 0, 0, 0, 0, 0, 0, 0, 0, 0, 0, 0, 0, 0, 0, 0, 0, 0, 0, 0, 0, 0, 0, 0, 0, 0, 0, 0, 0, 0, 0, 0, 0, 0, 0, 0, 0, 0, 0, 0, 0, 0, 0, 0, 0, 0, 0, 0, 0, 0, 0, 0, 0, 0, 0, 0, 0, 0, 0, 0, 0, 0, 0, 0, 0, 0, 0, 0, 0, 0, 0, 0, 0, 0, 0, 0, 0, 0, 0, 0, 0, 1, 0, 0, 0, 0, 0, 0, 1, 1, 0, 1, 1])
me_cylinder.materials.append(mat_material_003)
me_cylinder.materials.append(mat_material_005)
me_cylinder.use_remesh_preserve_volume = False
me_cylinder.use_remesh_preserve_attributes = False
me_cylinder.use_mirror_vertex_groups = False
me_cylinder.update()

# ---- objects
ob_eye_001 = bpy.data.objects.new('eye.001', me_sphere_003)
ob_eye = bpy.data.objects.new('eye', me_sphere_002)
ob_cylinder = bpy.data.objects.new('Cylinder', me_cylinder)
ob_lamp = bpy.data.objects.new('Lamp', light_lamp)
ob_camera = bpy.data.objects.new('Camera', cam_camera)

# ---- transforms, parenting, visibility, modifiers, constraints
ob_eye_001.location = (0.2333, 3.79, -0.1496)
ob_eye_001.rotation_euler = (1.571, -0.0, 0.1543)
ob_eye_001.scale = (0.0418, 0.1597, 0.1597)
ob_eye_001.lineart.crease_threshold = 0.0
ob_eye.location = (-0.2326, 3.79, -0.1496)
ob_eye.rotation_euler = (1.571, 0.0, 2.997)
ob_eye.scale = (0.0418, 0.1597, 0.1597)
ob_eye.lineart.crease_threshold = 0.0
ob_cylinder.location = (0.0, 0.3664, -0.1151)
ob_cylinder.rotation_euler = (1.571, -0.0, 0.0)
ob_cylinder.scale = (0.6152, 0.6152, 4.427)
ob_cylinder.lineart.crease_threshold = 0.0
ob_lamp.location = (4.076, 1.005, 5.904)
ob_lamp.rotation_euler = (0.6503, 0.05522, 1.866)
ob_lamp.lock_rotations_4d = False
ob_lamp.empty_display_type = 'ARROWS'
ob_lamp.color = (0.0, 0.0, 0.0, 0.0)
ob_lamp.lineart.crease_threshold = 0.0
ob_camera.location = (7.481, -6.508, 5.344)
ob_camera.rotation_euler = (1.109, 0.0, 0.8149)
ob_camera.lock_rotations_4d = False
ob_camera.empty_display_type = 'ARROWS'
ob_camera.color = (0.0, 0.0, 0.0, 0.0)
ob_camera.display_type = 'WIRE'
ob_camera.lineart.crease_threshold = 0.0

# ---- collection membership
col_collection_1.objects.link(ob_eye_001)
col_collection_1.objects.link(ob_eye)
col_collection_1.objects.link(ob_cylinder)
col_collection_1.objects.link(ob_lamp)
col_collection_1.objects.link(ob_camera)

# ---- scene / render settings (as saved in the file)
scene.camera = ob_camera
scene.frame_start = 1; scene.frame_end = 250; scene.frame_set(1)
scene.render.engine = 'BLENDER_EEVEE_NEXT'
scene.render.resolution_percentage = 50
scene.render.dither_intensity = 0.0
scene.cycles.use_denoising = False
scene.cycles.samples = 128
scene.cycles.sampling_pattern = 'TABULATED_SOBOL'
scene.cycles.use_adaptive_sampling = False
scene.cycles.use_light_tree = False
scene.cycles.blur_glossy = 0.0
scene.cycles.sample_clamp_indirect = 0.0
scene.view_settings.view_transform = 'Standard'
bpy.context.view_layer.update()
